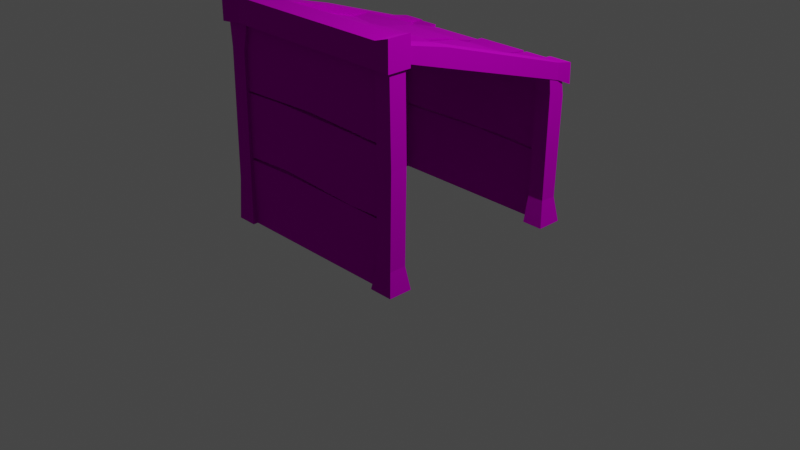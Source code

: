 # Source: canopy.blend  (saved by Blender 2.92.15; exported with 4.5.12 LTS)
import bpy
from mathutils import Matrix  # noqa: F401  (used for matrix-valued properties, if any)

bpy.ops.wm.read_factory_settings(use_empty=True)
scene = bpy.context.scene
scene.name = 'Scene'

# ---- collections
col_collection = bpy.data.collections.new('Collection'); scene.collection.children.link(col_collection)

# ---- images (referenced by path relative to the original .blend; pixels are not part of the script)
import os
ASSET_DIR = os.environ.get("B2B_ASSET_DIR", "")  # directory of the original .blend (textures are referenced by path, not embedded)
HERE = os.path.dirname(os.path.abspath(__file__))  # packed textures are extracted next to this script under _unpacked/

def load_image(name, relpath, width, height, colorspace="sRGB"):
    """Load a texture the original file referenced (path relative to the .blend, or extracted next to this script)."""
    p = next((c for c in (os.path.join(HERE, relpath), os.path.join(ASSET_DIR, relpath)) if relpath and os.path.exists(c)), "")
    if p:
        img = bpy.data.images.load(p, check_existing=True)
        img.name = name
    else:  # same state as the original file: an image datablock whose file is absent (Cycles renders it pink)
        img = bpy.data.images.new(name, width, height)
        img.source = "FILE"
        img.filepath = "//" + (relpath or name)
    img.colorspace_settings.name = colorspace
    return img
img_bigpalette_png = load_image('BigPalette.png', 'BigPalette.png', 1024, 1024, 'sRGB')

# ---- materials (node trees are filled in below, after node groups)
mat_bigpalette = bpy.data.materials.new('BigPalette')
mat_bigpalette.use_transparent_shadow = False
mat_bigpalette.diffuse_color = (0.588, 0.588, 0.588, 1.0)
mat_bigpalette.roughness = 0.8586
mat_bigpalette.specular_intensity = 0.0
mat_bigpalette.metallic = 1.0

# ---- material node trees
mat_bigpalette.use_nodes = True; mat_bigpalette.node_tree.nodes.clear()
_N = mat_bigpalette.node_tree.nodes; _L = mat_bigpalette.node_tree.links
n0 = _N.new('ShaderNodeBsdfPrincipled'); n0.name = 'Principled BSDF'; n0.location = (10, 300)
n0.distribution = 'GGX'
n0.subsurface_method = 'BURLEY'
n0.inputs[1].default_value = 1.0
n0.inputs[2].default_value = 0.8586
n0.inputs[3].default_value = 1.45
n0.inputs[13].default_value = 0.0
n0.inputs[27].default_value = (0.588, 0.588, 0.588, 1.0)
n1 = _N.new('ShaderNodeOutputMaterial'); n1.name = 'Material Output'; n1.location = (300, 300)
n2 = _N.new('ShaderNodeNormalMap'); n2.name = 'Normal Map'; n2.location = (-300, -300)
n2.label = 'Normal/Map'
n3 = _N.new('ShaderNodeTexImage'); n3.name = 'Image Texture'; n3.location = (-280, 280)
n3.image = img_bigpalette_png
_L.new(n0.outputs[0], n1.inputs[0])
_L.new(n2.outputs[0], n0.inputs[5])
_L.new(n3.outputs[0], n0.inputs[0])
n1.is_active_output = True

# ---- world
world_world = bpy.data.worlds.new('World'); scene.world = world_world
world_world.use_nodes = True; world_world.node_tree.nodes.clear()
_N = world_world.node_tree.nodes; _L = world_world.node_tree.links
n0 = _N.new('ShaderNodeOutputWorld'); n0.name = 'World Output'; n0.location = (300, 300)
n1 = _N.new('ShaderNodeBackground'); n1.name = 'Background'; n1.location = (10, 300)
n1.inputs[0].default_value = (0.05088, 0.05088, 0.05088, 1.0)
_L.new(n1.outputs[0], n0.inputs[0])
n0.is_active_output = True
world_world.color = (0.05088, 0.05088, 0.05088)
world_world.use_sun_shadow = False
world_world.sun_shadow_jitter_overblur = 0.0

# ---- cameras
cam_camera = bpy.data.cameras.new('Camera')
cam_camera.clip_end = 100.0
cam_camera.ortho_scale = 7.314

# ---- lights
light_light = bpy.data.lights.new('Light', 'POINT')
light_light.transmission_factor = 0.0
light_light.energy = 1000.0
light_light.shadow_soft_size = 0.1
light_light.shadow_maximum_resolution = 0.006
light_light.use_absolute_resolution = True

# ---- meshes
me_mesh_031 = bpy.data.meshes.new('Mesh.031')
me_mesh_031.from_pydata([(-97.78, 214.7, 99.37), (98.86, 214.7, 99.37), (-97.78, 154.4, -102.6), (98.86, 154.4, -102.6), (87.09, 5.1e-06, 116.7), (112.4, 5.1e-06, 116.7), (87.09, 3.994e-06, 91.37), (112.4, 3.994e-06, 91.37), (90.75, 210.0, 113.0), (108.7, 210.0, 113.0), (90.75, 210.0, 95.02), (108.7, 210.0, 95.02), (90.75, 23.95, 113.0), (108.7, 23.95, 113.0), (108.7, 23.95, 95.02), (90.75, 23.95, 95.02), (89.37, 119.0, 110.3), (107.4, 119.0, 110.3), (107.4, 119.0, 92.33), (89.37, 119.0, 92.33), (-112.4, 5.02e-06, 114.9), (-90.76, 5.02e-06, 114.9), (-112.4, 4.074e-06, 93.19), (-90.76, 4.074e-06, 93.19), (-110.6, 210.0, 113.0), (-83.67, 210.0, 113.0), (-110.6, 210.0, 95.02), (-83.67, 210.0, 95.02), (-110.6, 44.02, 113.0), (-92.59, 44.02, 113.0), (-92.59, 44.02, 97.75), (-110.6, 44.02, 97.75), (-108.4, 179.9, 113.0), (-90.38, 179.9, 113.0), (-90.38, 179.9, 92.83), (-108.4, 179.9, 92.83), (90.75, -3.764e-06, -86.11), (113.3, -3.764e-06, -86.11), (90.75, -4.947e-06, -113.2), (113.3, -4.947e-06, -113.2), (90.75, 156.0, -91.94), (108.7, 156.0, -91.94), (90.75, 150.0, -109.9), (108.7, 150.0, -109.9), (108.7, 27.49, -91.94), (90.75, 27.49, -91.94), (90.75, 26.44, -109.9), (108.7, 26.44, -109.9), (108.7, 138.6, -93.61), (90.75, 138.6, -93.61), (90.75, 133.3, -113.1), (108.7, 133.3, -113.1), (-111.8, -3.965e-06, -90.72), (-91.37, -3.965e-06, -90.72), (-111.8, -4.859e-06, -111.2), (-91.37, -4.859e-06, -111.2), (-110.6, 155.5, -91.94), (-92.59, 155.5, -91.94), (-110.6, 150.0, -109.9), (-92.59, 150.0, -109.9), (-92.59, 27.45, -91.94), (-110.6, 27.45, -91.94), (-110.6, 26.48, -109.9), (-92.59, 26.48, -109.9), (-111.8, 130.2, -90.72), (-91.37, 130.2, -90.72), (-91.37, 124.9, -111.2), (-111.8, 124.9, -111.2), (-112.8, 233.9, 118.5), (-112.8, 205.0, 118.5), (-112.8, 233.9, 89.59), (-112.8, 205.0, 89.59), (111.1, 236.8, 116.5), (111.1, 206.9, 116.5), (111.1, 236.8, 91.52), (111.1, 206.9, 91.52), (-90.05, 231.9, 116.5), (-90.05, 206.9, 116.5), (-90.05, 206.9, 91.52), (-90.05, 231.9, 91.52), (95.07, 231.9, 116.5), (95.07, 206.9, 116.5), (95.07, 206.9, 91.52), (95.07, 231.9, 91.52), (-113.3, 143.9, -118.4), (-89.35, 143.9, -118.4), (-113.3, 164.6, -118.0), (-89.35, 164.6, -118.0), (-111.4, 211.8, 97.73), (-91.21, 211.8, 97.73), (-111.4, 226.5, 95.13), (-91.21, 226.5, 95.13), (-111.4, 169.1, -97.79), (-91.21, 169.1, -97.79), (-91.21, 151.8, -97.89), (-111.4, 151.8, -97.89), (-111.4, 199.3, -6.354), (-91.21, 199.3, -6.354), (-91.21, 180.2, -5.176), (-111.4, 180.2, -5.176), (86.49, 143.3, -118.5), (111.8, 143.3, -118.5), (86.49, 165.2, -118.0), (111.8, 165.2, -118.0), (89.03, 211.8, 97.73), (109.3, 211.8, 97.73), (89.03, 226.5, 95.13), (109.3, 226.5, 95.13), (89.03, 167.5, -103.0), (109.3, 167.5, -103.0), (109.3, 150.2, -103.3), (89.03, 150.2, -103.3), (109.3, 196.6, 48.14), (89.03, 196.6, 48.14), (89.03, 214.5, 46.26), (109.3, 214.5, 46.26), (-99.24, 139.4, 102.7), (97.34, 139.4, 102.7), (-99.24, 210.2, 102.7), (97.34, 210.2, 102.7), (-99.24, 139.4, 109.6), (97.34, 139.4, 109.6), (-99.24, 210.2, 109.6), (97.34, 210.2, 109.6), (-1.078, 142.9, 109.6), (-1.078, 210.2, 109.6), (-1.078, 210.2, 102.7), (-1.078, 142.9, 102.7), (-99.24, 70.68, 102.7), (97.34, 70.68, 102.7), (-99.24, 137.1, 102.7), (97.34, 137.1, 102.7), (-99.24, 70.68, 109.6), (97.34, 70.68, 109.6), (-99.24, 137.1, 109.6), (97.34, 137.1, 109.6), (-38.61, 73.71, 109.6), (-38.61, 139.9, 109.6), (-38.61, 139.9, 102.7), (-38.61, 73.71, 102.7), (54.95, 69.06, 109.6), (54.95, 138.7, 109.6), (54.95, 138.7, 102.7), (54.95, 69.06, 102.7), (-99.24, -0.06393, 102.7), (97.34, -0.06393, 102.7), (-99.24, 68.11, 102.7), (97.34, 68.11, 102.7), (-99.24, -0.06393, 109.6), (97.34, -0.06393, 109.6), (-99.24, 68.11, 109.6), (97.34, 68.11, 109.6), (-29.18, 70.25, 109.6), (-29.18, -0.06393, 109.6), (-29.18, -0.06393, 102.7), (-29.18, 70.25, 102.7), (-99.24, 75.3, -104.8), (97.34, 75.3, -104.8), (-99.24, 146.1, -104.8), (97.34, 146.1, -104.8), (-99.24, 75.3, -97.96), (97.34, 75.3, -97.96), (-99.24, 146.1, -97.96), (97.34, 146.1, -97.96), (-63.59, 146.1, -104.8), (-63.59, 76.96, -104.8), (-63.59, 76.96, -97.96), (-63.59, 146.1, -97.96), (55.67, 146.1, -97.96), (55.67, 77.56, -97.96), (55.67, 77.56, -104.8), (55.67, 146.1, -104.8), (-99.24, -4.662e-06, -106.7), (97.34, -4.662e-06, -106.7), (-99.24, 72.65, -106.7), (97.34, 72.65, -106.7), (-99.24, -4.361e-06, -99.76), (97.34, -4.361e-06, -99.76), (-99.24, 72.65, -99.76), (97.34, 72.65, -99.76), (12.77, 75.59, -99.76), (12.77, -4.361e-06, -99.76), (12.77, -4.662e-06, -106.7), (12.77, 75.59, -106.7), (-95.12, 142.4, -108.7), (93.81, 142.4, -108.7), (-95.12, 157.4, -108.7), (93.81, 157.4, -108.7), (-95.12, 142.4, -93.69), (93.81, 142.4, -93.69), (-95.12, 157.4, -93.69), (93.81, 157.4, -93.69), (60.34, 217.8, 96.86), (60.34, 201.7, 40.81), (91.81, 201.7, 40.81), (60.34, 220.9, 93.5), (95.81, 220.9, 93.5), (60.34, 212.3, 37.98), (91.81, 210.7, 37.98), (62.25, 206.1, 65.73), (62.25, 212.1, 62.66), (92.0, 212.1, 62.66), (-59.35, 217.8, 96.86), (-93.1, 201.3, 40.81), (-60.26, 201.3, 40.81), (-93.12, 220.9, 93.5), (-59.35, 220.9, 93.5), (-93.1, 208.0, 37.98), (-59.97, 208.0, 37.98), (-59.18, 204.6, 52.08), (-59.18, 212.2, 49.14), (-93.11, 212.2, 49.14), (4.728, 217.8, 96.86), (59.53, 217.8, 96.86), (6.895, 201.7, 39.35), (57.81, 201.7, 39.35), (4.728, 220.9, 93.5), (59.53, 220.9, 93.5), (6.895, 210.7, 36.52), (57.81, 210.7, 36.52), (61.13, 209.7, 62.5), (61.13, 214.1, 59.41), (6.764, 214.1, 65.44), (6.764, 209.7, 68.53), (-59.0, 217.8, 96.86), (4.096, 217.8, 96.86), (-58.75, 201.7, 40.81), (6.276, 202.2, 41.48), (-59.0, 220.9, 93.5), (4.096, 220.9, 93.5), (-58.75, 209.2, 38.65), (6.276, 209.2, 38.65), (5.934, 206.5, 57.34), (4.414, 213.2, 54.36), (-58.75, 213.2, 54.36), (-58.75, 206.5, 57.34), (33.69, 201.8, 44.26), (34.72, 178.2, -36.01), (90.84, 178.2, -36.01), (33.69, 204.9, 40.9), (90.84, 204.9, 40.9), (34.72, 186.2, -41.69), (90.84, 186.2, -41.69), (33.69, 187.8, -4.927), (33.69, 191.4, -7.973), (90.84, 191.4, -7.973), (-26.67, 201.8, 44.26), (33.07, 201.8, 44.26), (-26.14, 176.5, -34.82), (33.6, 176.5, -34.82), (-26.67, 204.9, 40.9), (33.07, 204.9, 40.9), (-26.14, 188.8, -37.65), (33.6, 188.8, -37.65), (31.5, 187.2, -1.383), (31.5, 194.2, -4.437), (-23.92, 194.2, -4.437), (-23.92, 187.2, -1.383), (-27.03, 201.8, 44.26), (-92.09, 176.0, -38.15), (-27.03, 176.0, -41.89), (-92.09, 204.9, 40.9), (-27.03, 204.9, 40.9), (-92.09, 186.6, -40.98), (-27.03, 188.4, -44.72), (-29.46, 187.3, -0.2356), (-29.46, 191.9, -3.174), (-92.09, 187.6, -21.29), (58.14, 178.4, -30.24), (59.85, 154.4, -111.0), (90.84, 154.4, -111.0), (58.14, 181.5, -33.6), (90.84, 181.5, -33.6), (59.85, 164.4, -114.7), (90.84, 164.4, -114.7), (58.14, 165.5, -100.3), (90.84, 165.5, -100.3), (90.84, 159.9, -97.38), (58.14, 159.9, -97.38), (1.144, 178.4, -30.24), (57.66, 178.4, -30.24), (1.144, 155.9, -110.1), (57.66, 155.9, -110.1), (1.144, 181.5, -33.6), (57.66, 181.5, -33.6), (1.144, 165.5, -112.9), (57.66, 165.5, -112.9), (55.51, 167.1, -90.24), (4.944, 167.1, -90.24), (4.944, 162.7, -87.25), (55.51, 162.7, -87.25), (-67.0, 178.4, -30.24), (0.7051, 178.4, -30.24), (-64.73, 155.9, -115.1), (0.4516, 155.9, -115.1), (-67.0, 181.5, -33.6), (0.7051, 181.5, -33.6), (-64.73, 161.0, -117.9), (0.4516, 161.0, -117.9), (-67.0, 168.5, -93.93), (2.478, 168.5, -90.25), (2.478, 162.3, -87.27), (-67.0, 162.3, -90.95), (-67.6, 178.4, -30.24), (-96.78, 155.9, -111.8), (-65.57, 155.9, -111.8), (-96.78, 181.5, -33.6), (-67.6, 181.5, -33.6), (-96.78, 164.9, -114.7), (-65.57, 164.9, -114.7), (-67.07, 164.3, -100.0), (-96.78, 164.3, -100.0), (-96.78, 160.0, -97.09), (-67.07, 160.0, -97.09), (-97.78, 220.1, 99.37), (98.86, 220.1, 99.37), (-97.78, 157.0, -102.6), (98.86, 157.0, -102.6)], [], [(3, 1, 0), (4, 5, 12), (5, 7, 13), (7, 6, 14), (6, 4, 15), (13, 17, 12), (14, 18, 13), (15, 19, 14), (12, 16, 15), (17, 9, 16), (18, 11, 17), (19, 10, 18), (16, 8, 19), (20, 21, 28), (21, 23, 29), (23, 22, 30), (22, 20, 31), (29, 33, 28), (30, 34, 29), (31, 35, 30), (28, 32, 31), (33, 25, 32), (34, 27, 33), (35, 26, 34), (32, 24, 35), (36, 37, 45), (37, 47, 44), (39, 38, 47), (38, 36, 46), (44, 48, 45), (47, 51, 44), (46, 50, 47), (45, 50, 46), (48, 41, 49), (51, 43, 48), (50, 42, 51), (49, 42, 50), (52, 53, 61), (53, 63, 60), (55, 54, 63), (54, 52, 62), (60, 65, 61), (63, 66, 60), (62, 67, 63), (61, 67, 62), (65, 57, 64), (66, 59, 65), (67, 58, 66), (64, 58, 67), (68, 71, 69), (72, 75, 74), (68, 69, 76), (69, 71, 77), (71, 70, 78), (70, 68, 79), (77, 81, 76), (78, 82, 77), (79, 83, 78), (76, 80, 79), (81, 73, 80), (82, 75, 81), (83, 74, 82), (80, 72, 83), (84, 87, 85), (84, 85, 95), (85, 87, 94), (87, 86, 93), (86, 95, 92), (94, 98, 95), (93, 98, 94), (92, 96, 93), (95, 99, 92), (98, 89, 99), (97, 89, 98), (96, 90, 97), (99, 88, 96), (100, 103, 101), (100, 101, 111), (101, 103, 110), (103, 102, 109), (102, 111, 108), (110, 112, 111), (109, 112, 110), (108, 114, 109), (111, 113, 108), (112, 105, 113), (115, 105, 112), (114, 106, 115), (113, 104, 114), (116, 118, 127), (120, 124, 122), (116, 127, 120), (126, 119, 127), (124, 121, 125), (127, 117, 124), (128, 130, 139), (132, 136, 134), (128, 139, 132), (131, 142, 135), (138, 142, 139), (136, 140, 137), (139, 143, 136), (138, 130, 137), (142, 138, 141), (142, 131, 143), (140, 133, 141), (143, 129, 140), (144, 146, 154), (148, 153, 150), (147, 155, 151), (155, 147, 154), (153, 149, 152), (155, 146, 152), (156, 158, 165), (160, 166, 162), (156, 165, 160), (164, 171, 165), (166, 169, 167), (165, 170, 166), (171, 159, 170), (169, 161, 168), (170, 157, 169), (172, 174, 182), (176, 181, 178), (175, 183, 179), (183, 175, 182), (181, 177, 180), (183, 174, 180), (184, 187, 185), (188, 191, 190), (184, 189, 188), (187, 190, 191), (195, 201, 200), (194, 197, 198), (193, 200, 197), (201, 198, 200), (199, 195, 200), (205, 210, 211), (202, 209, 206), (204, 207, 208), (210, 208, 211), (209, 204, 210), (216, 217, 222), (213, 220, 217), (215, 218, 219), (214, 222, 218), (221, 219, 222), (220, 215, 221), (223, 216, 222), (228, 229, 234), (225, 232, 229), (227, 230, 231), (226, 234, 230), (233, 231, 234), (232, 227, 233), (235, 228, 234), (239, 240, 244), (238, 241, 242), (237, 244, 241), (245, 242, 244), (243, 239, 244), (250, 251, 256), (247, 254, 251), (249, 252, 253), (248, 256, 252), (255, 252, 256), (254, 249, 255), (257, 250, 256), (261, 262, 267), (258, 265, 262), (260, 263, 264), (266, 264, 267), (265, 260, 266), (271, 272, 275), (270, 273, 274), (269, 275, 273), (270, 277, 269), (276, 274, 275), (278, 271, 275), (283, 284, 288), (280, 290, 284), (282, 285, 286), (281, 288, 285), (282, 290, 281), (287, 286, 288), (290, 282, 287), (289, 283, 288), (295, 296, 299), (292, 301, 296), (294, 297, 298), (293, 299, 297), (294, 301, 293), (300, 298, 299), (301, 294, 300), (302, 295, 299), (306, 307, 311), (303, 313, 307), (305, 308, 309), (305, 313, 304), (310, 309, 311), (313, 305, 310), (316, 314, 317), (0, 2, 3), (5, 13, 12), (7, 14, 13), (6, 15, 14), (4, 12, 15), (17, 16, 12), (18, 17, 13), (19, 18, 14), (16, 19, 15), (9, 8, 16), (11, 9, 17), (10, 11, 18), (8, 10, 19), (21, 29, 28), (23, 30, 29), (22, 31, 30), (20, 28, 31), (33, 32, 28), (34, 33, 29), (35, 34, 30), (32, 35, 31), (25, 24, 32), (27, 25, 33), (26, 27, 34), (24, 26, 35), (37, 44, 45), (37, 39, 47), (38, 46, 47), (36, 45, 46), (48, 49, 45), (51, 48, 44), (50, 51, 47), (45, 49, 50), (41, 40, 49), (43, 41, 48), (42, 43, 51), (49, 40, 42), (53, 60, 61), (53, 55, 63), (54, 62, 63), (52, 61, 62), (65, 64, 61), (66, 65, 60), (67, 66, 63), (61, 64, 67), (57, 56, 64), (59, 57, 65), (58, 59, 66), (64, 56, 58), (68, 70, 71), (72, 73, 75), (69, 77, 76), (71, 78, 77), (70, 79, 78), (68, 76, 79), (81, 80, 76), (82, 81, 77), (83, 82, 78), (80, 83, 79), (73, 72, 80), (75, 73, 81), (74, 75, 82), (72, 74, 83), (84, 86, 87), (85, 94, 95), (87, 93, 94), (86, 92, 93), (86, 84, 95), (98, 99, 95), (93, 97, 98), (96, 97, 93), (99, 96, 92), (89, 88, 99), (97, 91, 89), (90, 91, 97), (88, 90, 96), (100, 102, 103), (101, 110, 111), (103, 109, 110), (102, 108, 109), (102, 100, 111), (112, 113, 111), (109, 115, 112), (114, 115, 109), (113, 114, 108), (105, 104, 113), (115, 107, 105), (106, 107, 115), (104, 106, 114), (118, 126, 127), (124, 125, 122), (127, 124, 120), (119, 117, 127), (121, 123, 125), (117, 121, 124), (130, 138, 139), (136, 137, 134), (139, 136, 132), (142, 141, 135), (142, 143, 139), (140, 141, 137), (143, 140, 136), (130, 134, 137), (138, 137, 141), (131, 129, 143), (133, 135, 141), (129, 133, 140), (146, 155, 154), (153, 152, 150), (155, 152, 151), (147, 145, 154), (149, 151, 152), (146, 150, 152), (158, 164, 165), (166, 167, 162), (165, 166, 160), (171, 170, 165), (169, 168, 167), (170, 169, 166), (159, 157, 170), (161, 163, 168), (157, 161, 169), (174, 183, 182), (181, 180, 178), (183, 180, 179), (175, 173, 182), (177, 179, 180), (174, 178, 180), (184, 186, 187), (188, 189, 191), (184, 185, 189), (187, 186, 190), (195, 196, 201), (194, 193, 197), (193, 199, 200), (198, 197, 200), (199, 192, 195), (205, 206, 210), (209, 210, 206), (204, 203, 207), (208, 207, 211), (204, 208, 210), (217, 221, 222), (220, 221, 217), (215, 214, 218), (214, 223, 222), (219, 218, 222), (215, 219, 221), (223, 212, 216), (229, 233, 234), (232, 233, 229), (227, 226, 230), (226, 235, 234), (231, 230, 234), (227, 231, 233), (235, 224, 228), (240, 245, 244), (238, 237, 241), (237, 243, 244), (242, 241, 244), (243, 236, 239), (251, 255, 256), (254, 255, 251), (249, 248, 252), (248, 257, 256), (255, 253, 252), (249, 253, 255), (257, 246, 250), (262, 266, 267), (265, 266, 262), (260, 259, 263), (264, 263, 267), (260, 264, 266), (272, 276, 275), (270, 269, 273), (269, 278, 275), (277, 278, 269), (274, 273, 275), (278, 268, 271), (284, 287, 288), (290, 287, 284), (282, 281, 285), (281, 289, 288), (290, 289, 281), (286, 285, 288), (282, 286, 287), (289, 279, 283), (296, 300, 299), (301, 300, 296), (294, 293, 297), (293, 302, 299), (301, 302, 293), (298, 297, 299), (294, 298, 300), (302, 291, 295), (307, 310, 311), (313, 310, 307), (305, 304, 308), (313, 312, 304), (309, 308, 311), (305, 309, 310), (314, 315, 317)])
me_mesh_031.polygons.foreach_set('use_smooth', [True] * 404)
_k = set([(4, 12), (4, 15), (5, 12), (5, 13), (6, 14), (6, 15), (7, 13), (7, 14), (8, 16), (9, 17), (10, 19), (11, 18), (12, 13), (12, 15), (12, 16), (13, 14), (13, 17), (14, 15), (14, 18), (15, 19), (16, 17), (16, 19), (17, 18), (18, 19), (20, 28), (20, 31), (21, 28), (21, 29), (22, 30), (22, 31), (23, 29), (23, 30), (24, 32), (25, 33), (26, 35), (27, 34), (28, 29), (28, 31), (28, 32), (29, 30), (29, 33), (30, 31), (30, 34), (31, 35), (32, 35), (33, 34), (34, 35), (36, 45), (36, 46), (37, 44), (37, 45), (38, 46), (38, 47), (39, 47), (40, 49), (41, 48), (42, 49), (42, 50), (43, 51), (44, 45), (44, 47), (44, 48), (45, 49), (46, 47), (46, 50), (47, 51), (48, 49), (50, 51), (52, 61), (52, 62), (53, 60), (53, 61), (54, 62), (54, 63), (55, 63), (56, 64), (57, 65), (58, 64), (58, 67), (59, 66), (60, 61), (60, 63), (60, 65), (61, 62), (61, 64), (62, 63), (62, 67), (63, 66), (64, 65), (64, 67), (65, 66), (66, 67), (68, 69), (68, 70), (68, 76), (69, 71), (69, 77), (70, 71), (70, 79), (71, 78), (72, 73), (72, 74), (72, 80), (73, 75), (73, 81), (74, 75), (74, 83), (75, 82), (76, 77), (76, 79), (76, 80), (77, 78), (77, 81), (78, 79), (78, 82), (79, 83), (80, 83), (84, 85), (84, 86), (84, 95), (85, 87), (85, 94), (86, 87), (86, 92), (87, 93), (88, 99), (89, 97), (89, 98), (90, 96), (91, 97), (92, 93), (92, 95), (92, 96), (93, 94), (93, 97), (94, 95), (94, 98), (95, 99), (96, 97), (100, 101), (100, 102), (100, 111), (101, 103), (101, 110), (102, 103), (102, 108), (103, 109), (104, 113), (105, 112), (105, 115), (106, 114), (107, 115), (108, 109), (108, 111), (108, 114), (109, 110), (109, 115), (110, 111), (110, 112), (111, 113), (114, 115), (116, 127), (117, 127), (120, 124), (121, 124), (124, 127), (128, 139), (129, 143), (130, 138), (130, 139), (131, 142), (132, 136), (133, 140), (134, 137), (135, 141), (136, 139), (136, 140), (137, 138), (137, 141), (138, 142), (139, 143), (140, 143), (141, 142), (146, 154), (146, 155), (147, 155), (150, 152), (151, 152), (152, 155), (156, 165), (157, 170), (160, 166), (161, 169), (165, 166), (165, 170), (166, 169), (169, 170), (174, 182), (174, 183), (175, 183), (178, 180), (179, 180), (180, 183), (184, 185), (184, 189), (186, 187), (187, 190), (188, 189), (188, 191), (190, 191), (193, 197), (193, 200), (194, 197), (195, 199), (195, 200), (195, 201), (197, 198), (197, 200), (198, 200), (199, 200), (200, 201), (204, 207), (204, 208), (204, 210), (206, 209), (206, 210), (207, 208), (208, 210), (208, 211), (209, 210), (210, 211), (214, 218), (215, 219), (215, 221), (216, 222), (216, 223), (217, 220), (217, 221), (217, 222), (218, 219), (218, 222), (219, 221), (219, 222), (220, 221), (221, 222), (222, 223), (226, 230), (227, 230), (227, 231), (227, 233), (228, 234), (228, 235), (229, 232), (229, 233), (229, 234), (230, 231), (230, 234), (231, 233), (233, 234), (237, 241), (239, 243), (239, 244), (241, 242), (241, 244), (242, 244), (243, 244), (244, 245), (248, 252), (249, 253), (249, 255), (250, 256), (250, 257), (251, 254), (251, 255), (251, 256), (252, 253), (252, 256), (253, 255), (254, 255), (255, 256), (256, 257), (260, 263), (260, 264), (260, 266), (262, 265), (262, 266), (262, 267), (263, 264), (264, 266), (264, 267), (265, 266), (266, 267), (269, 270), (269, 273), (269, 275), (269, 278), (270, 273), (271, 275), (271, 278), (273, 274), (273, 275), (274, 275), (275, 276), (275, 278), (281, 282), (281, 285), (281, 288), (281, 289), (282, 286), (282, 287), (282, 290), (283, 288), (283, 289), (284, 287), (284, 288), (284, 290), (285, 286), (285, 288), (286, 287), (287, 288), (287, 290), (288, 289), (293, 294), (293, 297), (293, 301), (293, 302), (294, 298), (294, 301), (295, 299), (295, 302), (296, 299), (296, 300), (296, 301), (297, 298), (297, 299), (298, 299), (298, 300), (299, 300), (299, 302), (300, 301), (304, 305), (304, 313), (305, 308), (305, 309), (305, 310), (305, 313), (307, 310), (307, 311), (307, 313), (308, 309), (309, 310), (309, 311), (310, 311), (310, 313)])
me_mesh_031.attributes.new('sharp_edge', 'BOOLEAN', 'EDGE').data.foreach_set('value', [ (min(e.vertices), max(e.vertices)) in _k for e in me_mesh_031.edges])
_uv = me_mesh_031.uv_layers.new(name='UVChannel_1')
_uv.uv.foreach_set('vector', [0.1082, 0.6712, 0.1019, 0.6712, 0.1019, 0.6654, 0.05307, 0.665, 0.0534, 0.665, 0.05305, 0.6653, 0.0534, 0.665, 0.0537, 0.6651, 0.05332, 0.6653, 0.05238, 0.665, 0.05273, 0.665, 0.0525, 0.6654, 0.05273, 0.665, 0.05307, 0.665, 0.05277, 0.6653, 0.05332, 0.6653, 0.05328, 0.6667, 0.05305, 0.6653, 0.05358, 0.6654, 0.05354, 0.6667, 0.05332, 0.6653, 0.05277, 0.6653, 0.05278, 0.6667, 0.0525, 0.6654, 0.05305, 0.6653, 0.05303, 0.6667, 0.05277, 0.6653, 0.05328, 0.6667, 0.05327, 0.668, 0.05303, 0.6667, 0.05354, 0.6667, 0.05352, 0.668, 0.05328, 0.6667, 0.05278, 0.6667, 0.05277, 0.668, 0.05253, 0.6667, 0.05303, 0.6667, 0.05302, 0.668, 0.05278, 0.6667, 0.08946, 0.6697, 0.09007, 0.6697, 0.08954, 0.671, 0.09007, 0.6697, 0.09068, 0.6697, 0.09008, 0.671, 0.09068, 0.6697, 0.09128, 0.6698, 0.09054, 0.671, 0.08883, 0.6698, 0.08946, 0.6697, 0.08909, 0.671, 0.09008, 0.671, 0.09002, 0.6751, 0.08954, 0.671, 0.09054, 0.671, 0.09063, 0.6751, 0.09008, 0.671, 0.09108, 0.671, 0.09115, 0.6751, 0.09054, 0.671, 0.08954, 0.671, 0.08948, 0.6751, 0.08909, 0.671, 0.09002, 0.6751, 0.0901, 0.676, 0.08948, 0.6751, 0.09063, 0.6751, 0.09059, 0.676, 0.09002, 0.6751, 0.09115, 0.6751, 0.09133, 0.6759, 0.09063, 0.6751, 0.08948, 0.6751, 0.08935, 0.676, 0.08888, 0.6751, 0.1063, 0.6705, 0.1069, 0.6705, 0.1063, 0.6714, 0.1069, 0.6705, 0.1074, 0.6714, 0.1068, 0.6714, 0.1049, 0.6707, 0.1056, 0.6706, 0.1052, 0.6714, 0.1056, 0.6706, 0.1063, 0.6705, 0.1057, 0.6714, 0.1068, 0.6714, 0.1067, 0.6748, 0.1063, 0.6714, 0.1074, 0.6714, 0.1073, 0.6746, 0.1068, 0.6714, 0.1057, 0.6714, 0.1057, 0.6745, 0.1052, 0.6714, 0.1063, 0.6714, 0.1057, 0.6745, 0.1057, 0.6714, 0.1067, 0.6748, 0.1067, 0.6753, 0.1062, 0.6747, 0.1073, 0.6746, 0.1072, 0.6751, 0.1067, 0.6748, 0.1057, 0.6745, 0.1057, 0.675, 0.1051, 0.6746, 0.1062, 0.6747, 0.1057, 0.675, 0.1057, 0.6745, 0.05443, 0.6649, 0.05471, 0.6649, 0.05444, 0.6653, 0.05471, 0.6649, 0.05498, 0.6652, 0.05471, 0.6653, 0.055, 0.6649, 0.05528, 0.6649, 0.05498, 0.6652, 0.05414, 0.6649, 0.05443, 0.6649, 0.05418, 0.6652, 0.05471, 0.6653, 0.05471, 0.6667, 0.05444, 0.6653, 0.05498, 0.6652, 0.05499, 0.6667, 0.05471, 0.6653, 0.05524, 0.6653, 0.05528, 0.6667, 0.05498, 0.6652, 0.05444, 0.6653, 0.05414, 0.6667, 0.05418, 0.6652, 0.05471, 0.6667, 0.0547, 0.6671, 0.05443, 0.6667, 0.05499, 0.6667, 0.05497, 0.667, 0.05471, 0.6667, 0.05528, 0.6667, 0.05523, 0.667, 0.05499, 0.6667, 0.05443, 0.6667, 0.05418, 0.667, 0.05414, 0.6667, 0.05503, 0.6682, 0.05462, 0.6678, 0.05503, 0.6678, 0.05462, 0.6677, 0.05498, 0.6673, 0.05498, 0.6677, 0.04897, 0.667, 0.04902, 0.6666, 0.04928, 0.667, 0.04899, 0.6681, 0.04895, 0.6677, 0.0493, 0.6681, 0.04895, 0.6677, 0.04895, 0.6673, 0.04928, 0.6677, 0.04895, 0.6673, 0.04897, 0.667, 0.04927, 0.6674, 0.04931, 0.6666, 0.05196, 0.6667, 0.04928, 0.667, 0.04928, 0.6677, 0.05196, 0.6677, 0.0493, 0.6681, 0.04927, 0.6674, 0.05199, 0.6674, 0.04928, 0.6677, 0.04928, 0.667, 0.052, 0.667, 0.04927, 0.6674, 0.05196, 0.6667, 0.05216, 0.6666, 0.052, 0.667, 0.05196, 0.6677, 0.05218, 0.6677, 0.05195, 0.6681, 0.05199, 0.6674, 0.05223, 0.6673, 0.05196, 0.6677, 0.052, 0.667, 0.05222, 0.667, 0.05199, 0.6674, 0.05502, 0.6643, 0.05536, 0.664, 0.05536, 0.6643, 0.05549, 0.664, 0.05582, 0.6639, 0.05554, 0.6643, 0.05582, 0.6639, 0.05608, 0.664, 0.05584, 0.6643, 0.05608, 0.664, 0.05641, 0.664, 0.05609, 0.6643, 0.05641, 0.664, 0.05663, 0.6643, 0.05639, 0.6643, 0.05584, 0.6643, 0.05583, 0.6656, 0.05554, 0.6643, 0.05609, 0.6643, 0.05583, 0.6656, 0.05584, 0.6643, 0.05639, 0.6643, 0.05638, 0.6657, 0.05609, 0.6643, 0.05663, 0.6643, 0.05665, 0.6656, 0.05639, 0.6643, 0.05583, 0.6656, 0.05587, 0.6672, 0.05555, 0.6656, 0.0561, 0.6657, 0.05587, 0.6672, 0.05583, 0.6656, 0.05638, 0.6657, 0.05638, 0.6672, 0.0561, 0.6657, 0.05665, 0.6656, 0.05659, 0.6672, 0.05638, 0.6657, 0.05715, 0.664, 0.05752, 0.6637, 0.05752, 0.664, 0.05784, 0.6641, 0.05819, 0.6641, 0.05783, 0.6643, 0.05695, 0.6641, 0.05725, 0.6642, 0.05702, 0.6644, 0.05725, 0.6642, 0.05758, 0.6642, 0.05727, 0.6644, 0.05758, 0.6642, 0.05783, 0.6643, 0.05757, 0.6644, 0.05812, 0.6644, 0.05809, 0.6666, 0.05783, 0.6643, 0.05727, 0.6644, 0.05702, 0.6666, 0.05702, 0.6644, 0.05757, 0.6644, 0.05756, 0.6666, 0.05727, 0.6644, 0.05783, 0.6643, 0.05781, 0.6666, 0.05757, 0.6644, 0.05809, 0.6666, 0.05807, 0.6673, 0.05781, 0.6666, 0.05727, 0.6666, 0.05706, 0.6673, 0.05702, 0.6666, 0.05756, 0.6666, 0.05757, 0.6674, 0.05727, 0.6666, 0.05781, 0.6666, 0.05778, 0.6673, 0.05756, 0.6666, 0.04583, 0.6647, 0.04583, 0.6637, 0.04724, 0.6647, 0.04583, 0.6648, 0.04724, 0.6648, 0.04583, 0.6658, 0.04583, 0.6647, 0.04724, 0.6647, 0.04583, 0.6648, 0.04724, 0.6637, 0.04864, 0.6637, 0.04724, 0.6647, 0.04724, 0.6648, 0.04864, 0.6648, 0.04724, 0.6658, 0.04724, 0.6647, 0.04864, 0.6647, 0.04724, 0.6648, 0.09219, 0.6751, 0.09219, 0.6731, 0.09399, 0.675, 0.09219, 0.6709, 0.09399, 0.6709, 0.09219, 0.6728, 0.0922, 0.6706, 0.09399, 0.6707, 0.09219, 0.6709, 0.09802, 0.6731, 0.09677, 0.6731, 0.09802, 0.6728, 0.09399, 0.6731, 0.09677, 0.6731, 0.09399, 0.675, 0.09399, 0.6709, 0.09677, 0.6708, 0.09399, 0.6729, 0.09399, 0.6707, 0.09677, 0.6706, 0.09399, 0.6709, 0.09399, 0.6731, 0.09219, 0.6731, 0.09399, 0.6729, 0.09677, 0.6731, 0.09399, 0.6731, 0.09677, 0.6729, 0.09677, 0.6731, 0.09802, 0.6731, 0.09677, 0.6751, 0.09677, 0.6708, 0.09802, 0.6709, 0.09677, 0.6729, 0.09677, 0.6706, 0.09803, 0.6707, 0.09677, 0.6708, 0.04588, 0.6682, 0.04588, 0.6672, 0.04688, 0.6682, 0.04588, 0.6661, 0.04688, 0.6661, 0.04588, 0.6671, 0.04869, 0.6672, 0.04688, 0.6672, 0.04869, 0.6671, 0.04688, 0.6672, 0.04869, 0.6672, 0.04688, 0.6682, 0.04688, 0.6661, 0.04869, 0.6661, 0.04688, 0.6671, 0.04688, 0.6672, 0.04588, 0.6672, 0.04688, 0.6671, 0.0985, 0.6727, 0.0985, 0.6707, 0.09956, 0.6727, 0.0985, 0.6729, 0.09956, 0.6729, 0.0985, 0.675, 0.0985, 0.6727, 0.09956, 0.6727, 0.0985, 0.6729, 0.09956, 0.6707, 0.1031, 0.6707, 0.09956, 0.6727, 0.09956, 0.6729, 0.1031, 0.6729, 0.09956, 0.675, 0.09956, 0.6727, 0.1031, 0.6727, 0.09956, 0.6729, 0.1031, 0.6707, 0.1043, 0.6707, 0.1031, 0.6727, 0.1031, 0.6729, 0.1043, 0.6729, 0.1031, 0.675, 0.1031, 0.6727, 0.1043, 0.6727, 0.1031, 0.6729, 0.04911, 0.6664, 0.04913, 0.6654, 0.05073, 0.6664, 0.04911, 0.6642, 0.05072, 0.6642, 0.04913, 0.6653, 0.05192, 0.6653, 0.05072, 0.6653, 0.05192, 0.6652, 0.05072, 0.6653, 0.05192, 0.6653, 0.05073, 0.6664, 0.05072, 0.6642, 0.05194, 0.6642, 0.05072, 0.6653, 0.05072, 0.6653, 0.04913, 0.6654, 0.05072, 0.6653, 0.06191, 0.6675, 0.0617, 0.6648, 0.06191, 0.6648, 0.06127, 0.6675, 0.06148, 0.6648, 0.06148, 0.6675, 0.06105, 0.6675, 0.06127, 0.6648, 0.06127, 0.6675, 0.0617, 0.6648, 0.06148, 0.6675, 0.06148, 0.6648, 0.05399, 0.6672, 0.05446, 0.6677, 0.05403, 0.6677, 0.05449, 0.6682, 0.05403, 0.6681, 0.05447, 0.668, 0.05388, 0.668, 0.05403, 0.6677, 0.05403, 0.6681, 0.05446, 0.6677, 0.05447, 0.668, 0.05403, 0.6677, 0.05394, 0.6677, 0.05399, 0.6672, 0.05403, 0.6677, 0.1079, 0.671, 0.1089, 0.6723, 0.1079, 0.6723, 0.109, 0.6709, 0.1091, 0.6723, 0.1089, 0.671, 0.1089, 0.6729, 0.1079, 0.6727, 0.1089, 0.6727, 0.1089, 0.6723, 0.1089, 0.6727, 0.1079, 0.6723, 0.1091, 0.6723, 0.1091, 0.6727, 0.1089, 0.6723, 0.1078, 0.6732, 0.1095, 0.6732, 0.1078, 0.674, 0.1096, 0.6732, 0.1096, 0.6742, 0.1095, 0.6732, 0.1094, 0.6752, 0.1079, 0.6749, 0.1094, 0.6749, 0.1076, 0.6749, 0.1078, 0.674, 0.1079, 0.6749, 0.1095, 0.6742, 0.1094, 0.6749, 0.1078, 0.674, 0.1096, 0.6742, 0.1097, 0.6749, 0.1095, 0.6742, 0.1077, 0.674, 0.1078, 0.6732, 0.1078, 0.674, 0.05251, 0.6639, 0.05342, 0.6639, 0.05252, 0.6644, 0.05347, 0.6638, 0.05353, 0.6644, 0.05342, 0.6639, 0.05345, 0.6648, 0.05252, 0.6647, 0.05345, 0.6647, 0.05241, 0.6647, 0.05252, 0.6644, 0.05252, 0.6647, 0.05343, 0.6644, 0.05345, 0.6647, 0.05252, 0.6644, 0.05353, 0.6644, 0.05356, 0.6646, 0.05343, 0.6644, 0.05242, 0.6644, 0.05251, 0.6639, 0.05252, 0.6644, 0.05845, 0.666, 0.05926, 0.666, 0.05844, 0.6667, 0.05926, 0.6673, 0.05846, 0.6672, 0.05926, 0.6672, 0.05833, 0.6671, 0.05844, 0.6667, 0.05846, 0.6672, 0.05926, 0.6667, 0.05926, 0.6672, 0.05844, 0.6667, 0.05838, 0.6667, 0.05845, 0.666, 0.05844, 0.6667, 0.09004, 0.666, 0.09181, 0.666, 0.09012, 0.6674, 0.09192, 0.6659, 0.09198, 0.6673, 0.09181, 0.666, 0.09182, 0.6688, 0.09006, 0.6684, 0.09182, 0.6684, 0.08969, 0.6683, 0.09012, 0.6674, 0.09006, 0.6684, 0.09176, 0.6674, 0.09006, 0.6684, 0.09012, 0.6674, 0.09198, 0.6673, 0.09219, 0.6683, 0.09176, 0.6674, 0.0899, 0.6673, 0.09004, 0.666, 0.09012, 0.6674, 0.05837, 0.6643, 0.0593, 0.6643, 0.05836, 0.6653, 0.05935, 0.6643, 0.05933, 0.665, 0.0593, 0.6643, 0.05926, 0.6658, 0.05835, 0.6655, 0.05928, 0.6656, 0.05926, 0.665, 0.05928, 0.6656, 0.05836, 0.6653, 0.05933, 0.665, 0.05946, 0.6656, 0.05926, 0.665, 0.05972, 0.666, 0.06019, 0.666, 0.05972, 0.667, 0.06019, 0.6673, 0.05975, 0.6672, 0.06019, 0.6672, 0.0596, 0.6671, 0.05972, 0.667, 0.05975, 0.6672, 0.06019, 0.6673, 0.06019, 0.6675, 0.05975, 0.6673, 0.06019, 0.667, 0.06019, 0.6672, 0.05972, 0.667, 0.05963, 0.6669, 0.05972, 0.666, 0.05972, 0.667, 0.09262, 0.6661, 0.09429, 0.6661, 0.09273, 0.6678, 0.09441, 0.666, 0.09437, 0.6678, 0.09429, 0.6661, 0.09429, 0.6688, 0.09262, 0.6685, 0.09429, 0.6685, 0.09234, 0.6684, 0.09273, 0.6678, 0.09262, 0.6685, 0.09429, 0.6688, 0.09422, 0.6695, 0.09261, 0.6688, 0.09423, 0.6678, 0.09429, 0.6685, 0.09273, 0.6678, 0.09437, 0.6678, 0.09457, 0.6684, 0.09423, 0.6678, 0.09259, 0.6678, 0.09262, 0.6661, 0.09273, 0.6678, 0.05961, 0.6642, 0.06058, 0.6642, 0.05961, 0.665, 0.06063, 0.6641, 0.0607, 0.665, 0.06058, 0.6642, 0.06058, 0.6655, 0.05964, 0.6654, 0.06058, 0.6654, 0.05956, 0.6654, 0.05961, 0.665, 0.05964, 0.6654, 0.06058, 0.6655, 0.06061, 0.6659, 0.05964, 0.6655, 0.0606, 0.665, 0.06058, 0.6654, 0.05961, 0.665, 0.0607, 0.665, 0.06066, 0.6654, 0.0606, 0.665, 0.05952, 0.665, 0.05961, 0.6642, 0.05961, 0.665, 0.06033, 0.666, 0.06074, 0.666, 0.06034, 0.667, 0.0608, 0.666, 0.06083, 0.6669, 0.06074, 0.666, 0.06079, 0.6673, 0.06034, 0.6672, 0.06079, 0.6672, 0.06079, 0.6673, 0.06077, 0.6675, 0.06034, 0.6673, 0.06077, 0.667, 0.06079, 0.6672, 0.06034, 0.667, 0.06083, 0.6669, 0.06091, 0.6671, 0.06077, 0.667, 0.1015, 0.6712, 0.09519, 0.6712, 0.1015, 0.6653, 0.1019, 0.6654, 0.1082, 0.6654, 0.1082, 0.6712, 0.0534, 0.665, 0.05332, 0.6653, 0.05305, 0.6653, 0.0537, 0.6651, 0.05358, 0.6654, 0.05332, 0.6653, 0.05273, 0.665, 0.05277, 0.6653, 0.0525, 0.6654, 0.05307, 0.665, 0.05305, 0.6653, 0.05277, 0.6653, 0.05328, 0.6667, 0.05303, 0.6667, 0.05305, 0.6653, 0.05354, 0.6667, 0.05328, 0.6667, 0.05332, 0.6653, 0.05278, 0.6667, 0.05253, 0.6667, 0.0525, 0.6654, 0.05303, 0.6667, 0.05278, 0.6667, 0.05277, 0.6653, 0.05327, 0.668, 0.05302, 0.668, 0.05303, 0.6667, 0.05352, 0.668, 0.05327, 0.668, 0.05328, 0.6667, 0.05277, 0.668, 0.05252, 0.668, 0.05253, 0.6667, 0.05302, 0.668, 0.05277, 0.668, 0.05278, 0.6667, 0.09007, 0.6697, 0.09008, 0.671, 0.08954, 0.671, 0.09068, 0.6697, 0.09054, 0.671, 0.09008, 0.671, 0.09128, 0.6698, 0.09108, 0.671, 0.09054, 0.671, 0.08946, 0.6697, 0.08954, 0.671, 0.08909, 0.671, 0.09002, 0.6751, 0.08948, 0.6751, 0.08954, 0.671, 0.09063, 0.6751, 0.09002, 0.6751, 0.09008, 0.671, 0.09115, 0.6751, 0.09063, 0.6751, 0.09054, 0.671, 0.08948, 0.6751, 0.08888, 0.6751, 0.08909, 0.671, 0.0901, 0.676, 0.08935, 0.676, 0.08948, 0.6751, 0.09059, 0.676, 0.0901, 0.676, 0.09002, 0.6751, 0.09133, 0.6759, 0.09059, 0.676, 0.09063, 0.6751, 0.08935, 0.676, 0.08885, 0.6759, 0.08888, 0.6751, 0.1069, 0.6705, 0.1068, 0.6714, 0.1063, 0.6714, 0.1069, 0.6705, 0.1076, 0.6707, 0.1074, 0.6714, 0.1056, 0.6706, 0.1057, 0.6714, 0.1052, 0.6714, 0.1063, 0.6705, 0.1063, 0.6714, 0.1057, 0.6714, 0.1067, 0.6748, 0.1062, 0.6747, 0.1063, 0.6714, 0.1073, 0.6746, 0.1067, 0.6748, 0.1068, 0.6714, 0.1057, 0.6745, 0.1051, 0.6746, 0.1052, 0.6714, 0.1063, 0.6714, 0.1062, 0.6747, 0.1057, 0.6745, 0.1067, 0.6753, 0.1062, 0.6752, 0.1062, 0.6747, 0.1072, 0.6751, 0.1067, 0.6753, 0.1067, 0.6748, 0.1057, 0.675, 0.1052, 0.6751, 0.1051, 0.6746, 0.1062, 0.6747, 0.1062, 0.6752, 0.1057, 0.675, 0.05471, 0.6649, 0.05471, 0.6653, 0.05444, 0.6653, 0.05471, 0.6649, 0.055, 0.6649, 0.05498, 0.6652, 0.05528, 0.6649, 0.05524, 0.6653, 0.05498, 0.6652, 0.05443, 0.6649, 0.05444, 0.6653, 0.05418, 0.6652, 0.05471, 0.6667, 0.05443, 0.6667, 0.05444, 0.6653, 0.05499, 0.6667, 0.05471, 0.6667, 0.05471, 0.6653, 0.05528, 0.6667, 0.05499, 0.6667, 0.05498, 0.6652, 0.05444, 0.6653, 0.05443, 0.6667, 0.05414, 0.6667, 0.0547, 0.6671, 0.05444, 0.6671, 0.05443, 0.6667, 0.05497, 0.667, 0.0547, 0.6671, 0.05471, 0.6667, 0.05523, 0.667, 0.05497, 0.667, 0.05499, 0.6667, 0.05443, 0.6667, 0.05444, 0.6671, 0.05418, 0.667, 0.05503, 0.6682, 0.05462, 0.6682, 0.05462, 0.6678, 0.05462, 0.6677, 0.05462, 0.6673, 0.05498, 0.6673, 0.04902, 0.6666, 0.04931, 0.6666, 0.04928, 0.667, 0.04895, 0.6677, 0.04928, 0.6677, 0.0493, 0.6681, 0.04895, 0.6673, 0.04927, 0.6674, 0.04928, 0.6677, 0.04897, 0.667, 0.04928, 0.667, 0.04927, 0.6674, 0.05196, 0.6667, 0.052, 0.667, 0.04928, 0.667, 0.05196, 0.6677, 0.05195, 0.6681, 0.0493, 0.6681, 0.05199, 0.6674, 0.05196, 0.6677, 0.04928, 0.6677, 0.052, 0.667, 0.05199, 0.6674, 0.04927, 0.6674, 0.05216, 0.6666, 0.05222, 0.667, 0.052, 0.667, 0.05218, 0.6677, 0.05217, 0.6681, 0.05195, 0.6681, 0.05223, 0.6673, 0.05218, 0.6677, 0.05196, 0.6677, 0.05222, 0.667, 0.05223, 0.6673, 0.05199, 0.6674, 0.05502, 0.6643, 0.05502, 0.664, 0.05536, 0.664, 0.05582, 0.6639, 0.05584, 0.6643, 0.05554, 0.6643, 0.05608, 0.664, 0.05609, 0.6643, 0.05584, 0.6643, 0.05641, 0.664, 0.05639, 0.6643, 0.05609, 0.6643, 0.05641, 0.664, 0.05669, 0.664, 0.05663, 0.6643, 0.05583, 0.6656, 0.05555, 0.6656, 0.05554, 0.6643, 0.05609, 0.6643, 0.0561, 0.6657, 0.05583, 0.6656, 0.05638, 0.6657, 0.0561, 0.6657, 0.05609, 0.6643, 0.05665, 0.6656, 0.05638, 0.6657, 0.05639, 0.6643, 0.05587, 0.6672, 0.05558, 0.6672, 0.05555, 0.6656, 0.0561, 0.6657, 0.05609, 0.6672, 0.05587, 0.6672, 0.05638, 0.6672, 0.05609, 0.6672, 0.0561, 0.6657, 0.05659, 0.6672, 0.05638, 0.6672, 0.05638, 0.6657, 0.05715, 0.664, 0.05715, 0.6637, 0.05752, 0.6637, 0.05819, 0.6641, 0.05812, 0.6644, 0.05783, 0.6643, 0.05725, 0.6642, 0.05727, 0.6644, 0.05702, 0.6644, 0.05758, 0.6642, 0.05757, 0.6644, 0.05727, 0.6644, 0.05758, 0.6642, 0.05784, 0.6641, 0.05783, 0.6643, 0.05809, 0.6666, 0.05781, 0.6666, 0.05783, 0.6643, 0.05727, 0.6644, 0.05727, 0.6666, 0.05702, 0.6666, 0.05756, 0.6666, 0.05727, 0.6666, 0.05727, 0.6644, 0.05781, 0.6666, 0.05756, 0.6666, 0.05757, 0.6644, 0.05807, 0.6673, 0.05778, 0.6673, 0.05781, 0.6666, 0.05727, 0.6666, 0.05728, 0.6674, 0.05706, 0.6673, 0.05757, 0.6674, 0.05728, 0.6674, 0.05727, 0.6666, 0.05778, 0.6673, 0.05757, 0.6674, 0.05756, 0.6666, 0.04583, 0.6637, 0.04724, 0.6637, 0.04724, 0.6647, 0.04724, 0.6648, 0.04724, 0.6658, 0.04583, 0.6658, 0.04724, 0.6647, 0.04724, 0.6648, 0.04583, 0.6648, 0.04864, 0.6637, 0.04864, 0.6647, 0.04724, 0.6647, 0.04864, 0.6648, 0.04864, 0.6658, 0.04724, 0.6658, 0.04864, 0.6647, 0.04864, 0.6648, 0.04724, 0.6648, 0.09219, 0.6731, 0.09399, 0.6731, 0.09399, 0.675, 0.09399, 0.6709, 0.09399, 0.6729, 0.09219, 0.6728, 0.09399, 0.6707, 0.09399, 0.6709, 0.09219, 0.6709, 0.09677, 0.6731, 0.09677, 0.6729, 0.09802, 0.6728, 0.09677, 0.6731, 0.09677, 0.6751, 0.09399, 0.675, 0.09677, 0.6708, 0.09677, 0.6729, 0.09399, 0.6729, 0.09677, 0.6706, 0.09677, 0.6708, 0.09399, 0.6709, 0.09219, 0.6731, 0.09219, 0.6728, 0.09399, 0.6729, 0.09399, 0.6731, 0.09399, 0.6729, 0.09677, 0.6729, 0.09802, 0.6731, 0.09802, 0.6751, 0.09677, 0.6751, 0.09802, 0.6709, 0.09802, 0.6728, 0.09677, 0.6729, 0.09803, 0.6707, 0.09802, 0.6709, 0.09677, 0.6708, 0.04588, 0.6672, 0.04688, 0.6672, 0.04688, 0.6682, 0.04688, 0.6661, 0.04688, 0.6671, 0.04588, 0.6671, 0.04688, 0.6672, 0.04688, 0.6671, 0.04869, 0.6671, 0.04869, 0.6672, 0.04869, 0.6682, 0.04688, 0.6682, 0.04869, 0.6661, 0.04869, 0.6671, 0.04688, 0.6671, 0.04588, 0.6672, 0.04588, 0.6671, 0.04688, 0.6671, 0.0985, 0.6707, 0.09956, 0.6707, 0.09956, 0.6727, 0.09956, 0.6729, 0.09956, 0.675, 0.0985, 0.675, 0.09956, 0.6727, 0.09956, 0.6729, 0.0985, 0.6729, 0.1031, 0.6707, 0.1031, 0.6727, 0.09956, 0.6727, 0.1031, 0.6729, 0.1031, 0.675, 0.09956, 0.675, 0.1031, 0.6727, 0.1031, 0.6729, 0.09956, 0.6729, 0.1043, 0.6707, 0.1043, 0.6727, 0.1031, 0.6727, 0.1043, 0.6729, 0.1043, 0.675, 0.1031, 0.675, 0.1043, 0.6727, 0.1043, 0.6729, 0.1031, 0.6729, 0.04913, 0.6654, 0.05072, 0.6653, 0.05073, 0.6664, 0.05072, 0.6642, 0.05072, 0.6653, 0.04913, 0.6653, 0.05072, 0.6653, 0.05072, 0.6653, 0.05192, 0.6652, 0.05192, 0.6653, 0.05195, 0.6664, 0.05073, 0.6664, 0.05194, 0.6642, 0.05192, 0.6652, 0.05072, 0.6653, 0.04913, 0.6654, 0.04913, 0.6653, 0.05072, 0.6653, 0.06191, 0.6675, 0.0617, 0.6675, 0.0617, 0.6648, 0.06127, 0.6675, 0.06127, 0.6648, 0.06148, 0.6648, 0.06105, 0.6675, 0.06105, 0.6648, 0.06127, 0.6648, 0.0617, 0.6648, 0.0617, 0.6675, 0.06148, 0.6675, 0.05399, 0.6672, 0.05449, 0.6672, 0.05446, 0.6677, 0.05449, 0.6682, 0.05404, 0.6682, 0.05403, 0.6681, 0.05388, 0.668, 0.05394, 0.6677, 0.05403, 0.6677, 0.05447, 0.668, 0.05403, 0.6681, 0.05403, 0.6677, 0.05394, 0.6677, 0.05393, 0.6672, 0.05399, 0.6672, 0.1079, 0.671, 0.1089, 0.671, 0.1089, 0.6723, 0.1091, 0.6723, 0.1089, 0.6723, 0.1089, 0.671, 0.1089, 0.6729, 0.1079, 0.6729, 0.1079, 0.6727, 0.1089, 0.6727, 0.1079, 0.6727, 0.1079, 0.6723, 0.1091, 0.6727, 0.1089, 0.6727, 0.1089, 0.6723, 0.1095, 0.6732, 0.1095, 0.6742, 0.1078, 0.674, 0.1096, 0.6742, 0.1095, 0.6742, 0.1095, 0.6732, 0.1094, 0.6752, 0.1079, 0.6752, 0.1079, 0.6749, 0.1076, 0.6749, 0.1077, 0.674, 0.1078, 0.674, 0.1094, 0.6749, 0.1079, 0.6749, 0.1078, 0.674, 0.1097, 0.6749, 0.1094, 0.6749, 0.1095, 0.6742, 0.1077, 0.674, 0.1077, 0.6731, 0.1078, 0.6732, 0.05342, 0.6639, 0.05343, 0.6644, 0.05252, 0.6644, 0.05353, 0.6644, 0.05343, 0.6644, 0.05342, 0.6639, 0.05345, 0.6648, 0.05252, 0.6648, 0.05252, 0.6647, 0.05241, 0.6647, 0.05242, 0.6644, 0.05252, 0.6644, 0.05345, 0.6647, 0.05252, 0.6647, 0.05252, 0.6644, 0.05356, 0.6646, 0.05345, 0.6647, 0.05343, 0.6644, 0.05242, 0.6644, 0.05246, 0.6638, 0.05251, 0.6639, 0.05926, 0.666, 0.05926, 0.6667, 0.05844, 0.6667, 0.05926, 0.6673, 0.05846, 0.6673, 0.05846, 0.6672, 0.05833, 0.6671, 0.05838, 0.6667, 0.05844, 0.6667, 0.05926, 0.6672, 0.05846, 0.6672, 0.05844, 0.6667, 0.05838, 0.6667, 0.05839, 0.6659, 0.05845, 0.666, 0.09181, 0.666, 0.09176, 0.6674, 0.09012, 0.6674, 0.09198, 0.6673, 0.09176, 0.6674, 0.09181, 0.666, 0.09182, 0.6688, 0.09006, 0.6688, 0.09006, 0.6684, 0.08969, 0.6683, 0.0899, 0.6673, 0.09012, 0.6674, 0.09176, 0.6674, 0.09182, 0.6684, 0.09006, 0.6684, 0.09219, 0.6683, 0.09182, 0.6684, 0.09176, 0.6674, 0.0899, 0.6673, 0.08993, 0.6659, 0.09004, 0.666, 0.0593, 0.6643, 0.05926, 0.665, 0.05836, 0.6653, 0.05933, 0.665, 0.05926, 0.665, 0.0593, 0.6643, 0.05926, 0.6658, 0.05833, 0.6657, 0.05835, 0.6655, 0.05928, 0.6656, 0.05835, 0.6655, 0.05836, 0.6653, 0.05946, 0.6656, 0.05928, 0.6656, 0.05926, 0.665, 0.06019, 0.666, 0.06019, 0.667, 0.05972, 0.667, 0.06019, 0.6673, 0.05975, 0.6673, 0.05975, 0.6672, 0.0596, 0.6671, 0.05963, 0.6669, 0.05972, 0.667, 0.06019, 0.6675, 0.05972, 0.6675, 0.05975, 0.6673, 0.06019, 0.6672, 0.05975, 0.6672, 0.05972, 0.667, 0.05963, 0.6669, 0.05967, 0.6659, 0.05972, 0.666, 0.09429, 0.6661, 0.09423, 0.6678, 0.09273, 0.6678, 0.09437, 0.6678, 0.09423, 0.6678, 0.09429, 0.6661, 0.09429, 0.6688, 0.09261, 0.6688, 0.09262, 0.6685, 0.09234, 0.6684, 0.09259, 0.6678, 0.09273, 0.6678, 0.09422, 0.6695, 0.09273, 0.6695, 0.09261, 0.6688, 0.09429, 0.6685, 0.09262, 0.6685, 0.09273, 0.6678, 0.09457, 0.6684, 0.09429, 0.6685, 0.09423, 0.6678, 0.09259, 0.6678, 0.0925, 0.666, 0.09262, 0.6661, 0.06058, 0.6642, 0.0606, 0.665, 0.05961, 0.665, 0.0607, 0.665, 0.0606, 0.665, 0.06058, 0.6642, 0.06058, 0.6655, 0.05964, 0.6655, 0.05964, 0.6654, 0.05956, 0.6654, 0.05952, 0.665, 0.05961, 0.665, 0.06061, 0.6659, 0.05961, 0.6658, 0.05964, 0.6655, 0.06058, 0.6654, 0.05964, 0.6654, 0.05961, 0.665, 0.06066, 0.6654, 0.06058, 0.6654, 0.0606, 0.665, 0.05952, 0.665, 0.05956, 0.6641, 0.05961, 0.6642, 0.06074, 0.666, 0.06077, 0.667, 0.06034, 0.667, 0.06083, 0.6669, 0.06077, 0.667, 0.06074, 0.666, 0.06079, 0.6673, 0.06034, 0.6673, 0.06034, 0.6672, 0.06077, 0.6675, 0.06034, 0.6675, 0.06034, 0.6673, 0.06079, 0.6672, 0.06034, 0.6672, 0.06034, 0.667, 0.06091, 0.6671, 0.06079, 0.6672, 0.06077, 0.667, 0.09519, 0.6712, 0.09519, 0.6653, 0.1015, 0.6653])
me_mesh_031.materials.append(mat_bigpalette)
me_mesh_031.use_remesh_fix_poles = True
me_mesh_031.use_remesh_preserve_attributes = False
me_mesh_031.use_mirror_vertex_groups = False
me_mesh_031.update()
me_mesh_031.normals_split_custom_set([tuple(v) for v in zip(*[iter([5.28e-09, -0.9582, 0.286, 1.105e-08, -0.9582, 0.286, 5.766e-09, -0.9582, 0.286, 0.0, 0.1509, 0.9885, 0.0, 0.1509, 0.9885, 0.0, 0.1509, 0.9885, 0.9885, 0.1509, -1.244e-08, 0.9885, 0.1509, -1.244e-08, 0.9885, 0.1509, -1.244e-08, 0.0, 0.1509, -0.9885, 0.0, 0.1509, -0.9885, 0.0, 0.1509, -0.9885, -0.9885, 0.1509, -1.244e-08, -0.9885, 0.1509, -1.244e-08, -0.9885, 0.1509, -1.244e-08, 0.0, 0.02835, 0.9996, 0.0, 0.02835, 0.9996, 0.0, 0.02835, 0.9996, 0.9999, 0.01444, 0.0, 0.9999, 0.01444, 0.0, 0.9999, 0.01444, 0.0, 0.0, -0.02835, -0.9996, 0.0, -0.02835, -0.9996, 0.0, -0.02835, -0.9996, -0.9999, -0.01444, 0.0, -0.9999, -0.01444, 0.0, -0.9999, -0.01444, 0.0, 0.0, -0.02961, 0.9996, 0.0, -0.02961, 0.9996, 0.0, -0.02961, 0.9996, 0.9999, -0.01508, 0.0, 0.9999, -0.01508, 0.0, 0.9999, -0.01508, 0.0, 0.0, 0.02961, -0.9996, 0.0, 0.02961, -0.9996, 0.0, 0.02961, -0.9996, -0.9999, 0.01508, 0.0, -0.9999, 0.01508, 0.0, -0.9999, 0.01508, 0.0, 0.0, 0.0415, 0.9991, 0.0, 0.0415, 0.9991, 0.0, 0.0415, 0.9991, 0.9991, 0.0415, 0.0, 0.9991, 0.0415, 0.0, 0.9991, 0.0415, 0.0, 0.0, 0.1029, -0.9947, 0.0, 0.1029, -0.9947, 0.0, 0.1029, -0.9947, -0.9991, 0.0415, 0.0, -0.9991, 0.0415, 0.0, -0.9991, 0.0415, 0.0, 0.0, 1.123e-07, 1.0, 0.0, 5.22e-08, 1.0, 0.0, 1.123e-07, 1.0, 0.9999, -0.01626, 0.0, 0.9999, -0.01626, 0.0, 0.9999, -0.01626, 0.0, 0.0, -0.03617, -0.9993, 0.0, -0.03617, -0.9993, 0.0, -0.03617, -0.9993, -0.9999, 0.01626, 0.0, -0.9999, 0.01626, 0.0, -0.9999, 0.01626, 0.0, 0.0, 5.22e-08, 1.0, 0.0, 0.0, 1.0, 0.0, 5.516e-08, 1.0, 0.9761, -0.2175, 0.0, 0.9761, -0.2175, 0.0, 0.9761, -0.2175, 0.0, 0.0, 0.07258, -0.9974, 0.0, 0.07258, -0.9974, 0.0, 0.07258, -0.9974, -0.9973, -0.07318, 0.0, -0.9973, -0.07318, 0.0, -0.9973, -0.07318, 0.0, 0.0, 0.2074, 0.9783, 0.0, 0.2074, 0.9783, 0.0, 0.2074, 0.9783, 0.9867, 0.1626, -0.008471, 0.9855, 0.1699, -0.0001561, 0.9868, 0.1618, -0.009458, 0.0, 0.1219, -0.9925, 0.0, 0.1219, -0.9925, 0.0, 0.1219, -0.9925, -1.0, 6.821e-07, 0.0, -1.0, 6.821e-07, 0.0, -1.0, 6.821e-07, 0.0, 0.0, 0.01507, 0.9999, 0.0, 0.01507, 0.9999, 0.0, 0.01507, 0.9999, 1.0, 0.0, 0.0, 1.0, -3.927e-08, 0.0, 1.0, -7.922e-09, 0.0, 0.0, -0.02993, -0.9996, 0.0, -0.02993, -0.9996, 0.0, -0.02993, -0.9996, -1.0, -2.651e-07, 0.0, -1.0, -1.818e-09, 0.0, -1.0, -1.991e-07, 0.0, 0.0, -0.09616, 0.9954, 0.0, -0.09616, 0.9954, 0.0, -0.09616, 0.9954, 1.0, -3.927e-08, 0.0, 1.0, -9.017e-08, 0.0, 1.0, -9.417e-08, 0.0, 0.0, 0.1885, -0.9821, 0.0, 0.1885, -0.9821, 0.0, 0.1885, -0.9821, -1.0, 0.0, 0.0, -1.0, 0.0, 0.0, -1.0, -1.818e-09, 0.0, 0.0, 0.04436, 0.999, 0.0, 0.04436, 0.999, 0.0, 0.04436, 0.999, 0.999, 0.04449, -0.002084, 0.9989, 0.04583, -0.0002351, 0.999, 0.04425, -0.002408, 0.0, 0.046, -0.9989, 0.0, 0.046, -0.9989, 0.0, 0.046, -0.9989, -0.9989, 0.046, -7.042e-09, -0.9989, 0.046, -7.042e-09, -0.9989, 0.046, -7.042e-09, 0.0, -0.01186, 0.9999, 0.0, -0.01186, 0.9999, 0.0, -0.01186, 0.9999, 0.9999, -0.01237, 0.0006733, 0.9999, -0.01222, 0.001459, 0.9999, -0.01203, 0.002386, 0.0, -0.01238, -0.9999, 0.0, -0.01238, -0.9999, 0.0, -0.01238, -0.9999, -0.9999, -0.01203, 0.002433, -0.9999, -0.01223, 0.001412, -0.9999, -0.01237, 0.0006733, 0.0, 0.04802, 0.9988, 0.0, 0.04802, 0.9988, 0.0, 0.04802, 0.9988, 0.9987, 0.04918, -0.01266, 0.9987, 0.04901, -0.01284, 0.9988, 0.04755, -0.01434, 0.0, 0.04857, -0.9988, 0.0, 0.04857, -0.9988, 0.0, 0.04857, -0.9988, -0.9987, 0.04918, -0.01266, -0.9987, 0.04918, -0.01266, -0.9987, 0.04918, -0.01266, -1.0, 0.0, 0.0, -1.0, 0.0, 0.0, -1.0, 0.0, 0.0, 1.0, 0.0, 0.0, 1.0, 0.0, 0.0, 1.0, 0.0, 0.0, 0.08483, 0.0, 0.9964, 0.08483, 0.0, 0.9964, 0.08483, 0.0, 0.9964, 0.08483, -0.9964, 0.0, 0.08483, -0.9964, 0.0, 0.08483, -0.9964, 0.0, 0.08483, 0.0, -0.9964, 0.08483, 0.0, -0.9964, 0.08483, 0.0, -0.9964, 0.08483, 0.9964, 0.0, 0.08483, 0.9964, 0.0, 0.08483, 0.9964, 0.0, 0.0, 0.0, 1.0, -5.968e-07, 0.0, 1.0, 2.548e-09, 0.0, 1.0, 8.243e-08, -1.0, 0.0, 9.95e-07, -1.0, 0.0, 8.243e-08, -1.0, 0.0, 0.0, 0.0, -1.0, -1.234e-08, 0.0, -1.0, -2.522e-09, 0.0, -1.0, -8.243e-08, 1.0, 0.0, -8.243e-08, 1.0, 0.0, -8.243e-08, 1.0, 0.0, -5.968e-07, 0.0, 1.0, -7.785e-07, 0.0, 1.0, -1.886e-07, 0.0, 1.0, 9.95e-07, -1.0, 0.0, 1.908e-06, -1.0, 0.0, 9.95e-07, -1.0, 0.0, -1.234e-08, 0.0, -1.0, 1.735e-07, 0.0, -1.0, 1.398e-07, 0.0, -1.0, -0.2912, 0.9567, 0.0, -0.2912, 0.9567, 0.0, -0.2912, 0.9567, 0.0, 0.0, 0.02237, -0.9997, 0.0, 0.02237, -0.9997, 0.0, 0.02237, -0.9997, 9.257e-07, -0.9335, 0.3585, 4.879e-07, -0.9335, 0.3585, 4.875e-07, -0.9335, 0.3585, 0.9959, -0.002035, 0.09092, 0.9958, -0.001402, 0.09132, 0.9958, -0.001272, 0.09141, 0.0, 0.9769, -0.2137, 0.0, 0.9769, -0.2137, 0.0, 0.9769, -0.2137, -0.9958, -0.001402, 0.09132, -0.9958, -0.001272, 0.09141, -0.9958, -0.0005713, 0.09185, 0.0, -0.9562, 0.2929, 1.661e-07, -0.9562, 0.2929, 1.629e-08, -0.9562, 0.2929, 1.0, 2.974e-08, 0.0, 1.0, 5.607e-07, 0.0, 1.0, 0.0, 0.0, 0.0, 0.9493, -0.3144, 0.0, 0.9493, -0.3144, 0.0, 0.9493, -0.3144, -1.0, -1.225e-06, 0.0, -1.0, 3.451e-07, 0.0, -1.0, -1.096e-06, 0.0, 1.661e-07, -0.9562, 0.2929, 2.652e-08, -0.9562, 0.2929, 1.61e-07, -0.9562, 0.2929, 1.0, 6.656e-07, 0.0, 1.0, 9.746e-07, 0.0, 1.0, 5.607e-07, 0.0, 0.0, 0.966, -0.2587, 0.0, 0.966, -0.2587, 0.0, 0.966, -0.2587, -1.0, 3.451e-07, 0.0, -1.0, 1.027e-07, 0.0, -1.0, 5.146e-07, 0.0, 3.995e-07, 0.02237, -0.9997, 4.808e-07, 0.02237, -0.9997, 8.803e-07, 0.02237, -0.9997, 8.694e-07, -0.9118, 0.4107, 5.878e-07, -0.9118, 0.4107, 6.839e-07, -0.9118, 0.4107, 0.9859, -0.003742, 0.1672, 0.9859, -0.003366, 0.1676, 0.9859, -0.003465, 0.1675, 0.0, 0.9886, -0.1503, 4.642e-07, 0.9886, -0.1503, 2.696e-07, 0.9886, -0.1503, -0.9859, -0.003366, 0.1676, -0.9859, -0.003465, 0.1675, -0.9858, -0.003046, 0.1679, 3.046e-07, -0.9562, 0.2929, 1.232e-08, -0.9562, 0.2929, 2.8e-07, -0.9562, 0.2929, 1.0, 1.4e-06, 0.0, 1.0, 4.595e-09, 0.0, 1.0, 1.496e-06, 0.0, 7.709e-07, 0.9538, -0.3004, 6.312e-08, 0.9538, -0.3004, 7.078e-07, 0.9538, -0.3004, -1.0, 0.0, 0.0, -1.0, -4.663e-07, 0.0, -1.0, 0.0, 0.0, 1.232e-08, -0.9562, 0.2929, 0.0, -0.9562, 0.2929, 0.0, -0.9562, 0.2929, 1.0, -4.344e-08, 0.0, 1.0, 0.0, 0.0, 1.0, 4.595e-09, 0.0, 0.0, 0.9711, -0.2387, 0.0, 0.9711, -0.2387, 0.0, 0.9711, -0.2387, -1.0, -4.663e-07, 0.0, -1.0, 8.079e-07, 0.0, -1.0, -3.638e-07, 0.0, 0.0, 2.154e-07, -1.0, 0.0, 2.198e-07, -1.0, -1.212e-08, 2.223e-07, -1.0, 0.0, -1.077e-07, 1.0, 0.0, -1.123e-07, 1.0, 0.0, -1.099e-07, 1.0, 0.03638, -0.9993, 0.0, 0.03638, -0.9993, -2.756e-06, 0.03638, -0.9993, -1.286e-07, 0.0, 2.268e-07, -1.0, -3.789e-08, 2.198e-07, -1.0, -1.212e-08, 2.223e-07, -1.0, 0.0, -1.123e-07, 1.0, 0.0, -1.099e-07, 1.0, 0.0, -1.123e-07, 1.0, -0.03629, -0.9993, 0.0, -0.03629, -0.9993, 0.0, -0.03629, -0.9993, 0.0, 0.0, 0.0, -1.0, 0.0, 0.0, -1.0, 0.0, 0.0, -1.0, 0.0, 0.0, 1.0, -2.505e-08, 0.0, 1.0, -5.621e-08, 0.0, 1.0, 0.04983, -0.9988, 0.0, 0.04983, -0.9988, 0.0, 0.04983, -0.9988, 0.0, 0.03614, 0.9993, 0.0, 0.03614, 0.9993, 0.0, 0.03614, 0.9993, 0.0, 4.07e-08, 0.0, -1.0, -2.846e-08, 0.0, -1.0, 1.669e-08, 0.0, -1.0, -2.505e-08, 0.0, 1.0, 1.274e-08, 0.0, 1.0, -4.397e-08, 0.0, 1.0, -0.04966, -0.9988, 0.0, -0.04966, -0.9988, 0.0, -0.04966, -0.9988, 0.0, -0.0458, 0.999, 0.0, -0.0458, 0.999, 0.0, -0.0458, 0.999, 0.0, 0.01332, 0.9999, 0.0, 0.01332, 0.9999, 0.0, 0.01332, 0.9999, 0.0, -2.846e-08, 0.0, -1.0, 5.257e-08, 0.0, -1.0, 5.313e-08, 0.0, -1.0, 1.274e-08, 0.0, 1.0, 1.502e-08, 0.0, 1.0, 3.5e-08, 0.0, 1.0, 0.03835, -0.9993, 0.0, 0.03835, -0.9993, 0.0, 0.03835, -0.9993, 0.0, 0.0, 1.119e-07, -1.0, 0.0, 1.119e-07, -1.0, 0.0, 1.119e-07, -1.0, 0.0, -2.238e-07, 1.0, 4.727e-09, -2.187e-07, 1.0, 9.312e-09, -2.204e-07, 1.0, 0.01696, 0.9999, 0.0, 0.01696, 0.9999, 0.0, 0.01696, 0.9999, 0.0, 0.0, 1.085e-07, -1.0, 0.0, 1.108e-07, -1.0, 0.0, 1.092e-07, -1.0, 4.727e-09, -2.187e-07, 1.0, -7.187e-09, -2.216e-07, 1.0, 7.569e-09, -2.181e-07, 1.0, -0.03063, 0.9995, 0.0, -0.03063, 0.9995, 0.0, -0.03063, 0.9995, 0.0, 3.867e-07, 0.0, -1.0, 1.171e-07, 0.0, -1.0, 1.234e-07, 0.0, -1.0, 0.0, -1.077e-07, 1.0, 0.0, -1.094e-07, 1.0, 0.0, -1.095e-07, 1.0, 0.04655, -0.9989, 0.0, 0.04655, -0.9989, 0.0, 0.04655, -0.9989, 0.0, 0.0, 0.0, -1.0, -3.103e-08, 0.0, -1.0, 1.234e-07, 0.0, -1.0, 0.0, -1.094e-07, 1.0, 0.0, -1.111e-07, 1.0, 0.0, -1.104e-07, 1.0, 0.005016, -1.0, 0.0, 0.005016, -1.0, 0.0, 0.005016, -1.0, 0.0, -3.103e-08, 0.0, -1.0, 7.186e-09, 0.0, -1.0, -3.895e-08, 0.0, -1.0, 0.0, -1.111e-07, 1.0, 0.0, -1.1e-07, 1.0, 0.0, -1.101e-07, 1.0, -0.05414, -0.9985, 0.0, -0.05414, -0.9985, 0.0, -0.05414, -0.9985, 0.0, 0.0, 3.151e-07, -1.0, 0.0, 3.151e-07, -1.0, 0.0, 3.151e-07, -1.0, 0.0, -1.05e-07, 1.0, 1.599e-08, -1.017e-07, 1.0, 1.901e-08, -1.035e-07, 1.0, 0.03475, 0.9994, 0.0, 0.03475, 0.9994, -1.588e-06, 0.03475, 0.9994, -8.661e-08, 0.0, 3.028e-07, -1.0, 0.0, 3.094e-07, -1.0, 0.0, 3.062e-07, -1.0, 1.599e-08, -1.017e-07, 1.0, -3.725e-08, -1.031e-07, 1.0, 9.619e-09, -1.019e-07, 1.0, -0.02624, 0.9997, 0.0, -0.02624, 0.9997, 0.0, -0.02624, 0.9997, 0.0, 0.0, 0.0, -1.0, 0.0, 0.0, -1.0, 0.0, 0.0, -1.0, 0.0, 0.0, 1.0, 0.0, 0.0, 1.0, 0.0, 0.0, 1.0, 0.0, -1.0, 0.0, 0.0, -1.0, 0.0, 0.0, -1.0, 0.0, 0.0, 1.0, 0.0, 0.0, 1.0, 0.0, 0.0, 1.0, 0.0, 0.0, 0.9619, -0.2735, 0.0, 0.9619, -0.2735, 0.0, 0.9619, -0.2735, -0.01493, -0.2992, -0.9541, -0.01493, -0.2992, -0.9541, -0.01493, -0.2992, -0.9541, -0.9968, 0.02055, 0.07694, -0.9968, 0.02055, 0.07694, -0.9968, 0.02055, 0.07694, 0.0, 0.9984, -0.05707, 0.0, 0.9984, -0.05707, 0.0, 0.9984, -0.05707, -0.9982, -0.02743, -0.05374, -0.9982, -0.02743, -0.05374, -0.9982, -0.02743, -0.05374, 0.0, 0.9814, -0.1922, 0.0, 0.9814, -0.1922, 0.0, 0.9814, -0.1922, 1.0, 0.003186, 0.002937, 1.0, 0.003186, 0.002937, 1.0, 0.003186, 0.002937, 0.0, -0.3873, -0.922, 0.0, -0.3873, -0.922, 0.0, -0.3873, -0.922, -7.537e-08, 0.9349, -0.3549, -7.537e-08, 0.9349, -0.3549, -7.537e-08, 0.9349, -0.3549, 0.9958, -0.03292, -0.08569, 0.9958, -0.03292, -0.08569, 0.9958, -0.03292, -0.08569, 0.0, 0.9715, -0.2369, 0.0, 0.9715, -0.2369, 0.0, 0.9715, -0.2369, 0.9985, 0.04021, 0.0371, 0.9985, 0.04021, 0.0371, 0.9985, 0.04021, 0.0371, 0.0, -0.301, -0.9536, 0.0, -0.301, -0.9536, 0.0, -0.301, -0.9536, -1.0, -0.002029, -0.004032, -1.0, -0.001741, -0.004169, -1.0, -0.001371, -0.004344, -0.01603, 0.9894, -0.1445, -0.01603, 0.9894, -0.1445, -0.01603, 0.9894, -0.1445, 0.9902, -0.08034, -0.1143, 0.9902, -0.08034, -0.1143, 0.9902, -0.08034, -0.1143, -0.9971, -0.04343, -0.06177, -0.9971, -0.04343, -0.06177, -0.9971, -0.04343, -0.06177, 0.0, 0.9814, -0.1922, 0.0, 0.9814, -0.1922, 0.0, 0.9814, -0.1922, 0.9986, 0.03839, 0.03542, 0.9986, 0.03839, 0.03542, 0.9986, 0.03839, 0.03542, 0.0, -0.376, -0.9266, 0.0, -0.376, -0.9266, 0.0, -0.376, -0.9266, -1.0, 1.308e-07, 0.0, -1.0, 0.0001302, 0.0002969, -1.0, 0.0, 0.0, 0.0, 0.9687, -0.2482, 0.0, 0.9687, -0.2482, 0.0, 0.9687, -0.2482, 0.9783, 0.2047, -0.03268, 0.9783, 0.2045, -0.03323, 0.9783, 0.2047, -0.0327, -1.0, -6.368e-05, -0.0001394, -1.0, -0.002565, -0.00583, -1.0, 0.0001302, 0.0002969, 5.162e-07, 0.9642, -0.2651, 2.384e-07, 0.9642, -0.2651, 2.778e-07, 0.9642, -0.2651, -1.109e-07, -0.5795, -0.815, -1.109e-07, -0.5795, -0.815, -1.109e-07, -0.5795, -0.815, -0.9994, -0.02162, -0.02686, -0.9994, -0.02053, -0.02738, -0.9994, -0.01973, -0.02775, 0.0, 0.9882, -0.1531, 0.0, 0.9882, -0.1531, 0.0, 0.9882, -0.1531, -1.0, 0.0, 0.0, -1.0, 0.0, 0.0, -1.0, 0.0, 0.0, 5.046e-07, 0.9735, -0.2287, 5.046e-07, 0.9735, -0.2287, 5.046e-07, 0.9735, -0.2287, 0.9993, -0.02764, -0.0255, 0.9993, -0.02764, -0.0255, 0.9993, -0.02764, -0.0255, -5.838e-08, -0.2254, -0.9743, -8.87e-09, -0.2254, -0.9743, -6.725e-08, -0.2254, -0.9743, -0.998, 0.02272, 0.0595, -0.9979, 0.01707, 0.06278, -0.9978, 0.01482, 0.06409, 1.709e-07, 0.9868, -0.1622, 8.877e-08, 0.9868, -0.1622, 0.0, 0.9868, -0.1622, 0.9982, 0.02392, 0.05498, 0.9982, 0.02392, 0.05498, 0.9982, 0.02392, 0.05498, -0.9982, -0.02385, -0.05482, -0.9982, -0.02385, -0.05482, -0.9982, -0.02385, -0.05482, 4.505e-07, 0.9634, -0.2682, 4.505e-07, 0.9634, -0.2682, 4.505e-07, 0.9634, -0.2682, 0.9982, -0.04381, -0.04042, 0.9982, -0.04381, -0.04042, 0.9982, -0.04381, -0.04042, -0.04999, -0.2223, -0.9737, -0.04999, -0.2223, -0.9737, -0.04999, -0.2223, -0.9737, -0.04366, 0.9953, -0.0866, -0.04366, 0.9953, -0.0866, -0.04366, 0.9953, -0.0866, 0.9983, 0.03211, 0.04959, 0.9983, 0.03211, 0.04959, 0.9983, 0.03211, 0.04959, -1.089e-07, 0.9725, -0.2327, -7.802e-08, 0.9725, -0.2327, -3.083e-08, 0.9725, -0.2327, 0.0, -0.3435, -0.9391, 0.0, -0.3435, -0.9391, 0.0, -0.3435, -0.9391, -0.9925, -0.04191, -0.1146, -0.9925, -0.04191, -0.1146, -0.9925, -0.04191, -0.1146, 0.0, -0.9274, 0.3741, 0.0, -0.9274, 0.3741, 0.0, -0.9274, 0.3741, 0.0, 0.9967, -0.08112, 0.0, 0.9967, -0.08112, 0.0, 0.9967, -0.08112, -1.0, 0.0, 0.0, -1.0, 0.0, 0.0, -1.0, 0.0, 0.0, -3.695e-08, 0.969, -0.2471, -3.695e-08, 0.969, -0.2471, -3.695e-08, 0.969, -0.2471, 0.9991, -0.03142, -0.02899, 0.9991, -0.03142, -0.02899, 0.9991, -0.03142, -0.02899, 0.0, -0.2837, -0.9589, 0.0, -0.2837, -0.9589, 0.0, -0.2837, -0.9589, -0.9856, 0.04798, 0.1621, -0.9856, 0.04798, 0.1621, -0.9856, 0.04798, 0.1621, 0.0, -0.9586, 0.2846, 0.0, -0.9586, 0.2846, 0.0, -0.9586, 0.2846, 0.0, 0.9977, -0.06832, 0.0, 0.9977, -0.06832, 0.0, 0.9977, -0.06832, 0.9955, 0.05357, 0.0779, 0.9955, 0.05357, 0.0779, 0.9955, 0.05357, 0.0779, -0.9976, -0.03915, -0.05693, -0.9976, -0.03915, -0.05693, -0.9976, -0.03915, -0.05693, 0.0, 0.9777, -0.2101, 0.0, 0.9777, -0.2101, 0.0, 0.9777, -0.2101, 0.9994, 0.0258, 0.0238, 0.9994, 0.0258, 0.0238, 0.9994, 0.0258, 0.0238, 0.0, -0.4878, -0.873, 0.0, -0.4878, -0.873, 0.0, -0.4878, -0.873, -0.9958, -0.04111, -0.08241, -0.9958, -0.0436, -0.08093, -0.9958, -0.04482, -0.0802, 0.0, -0.9746, 0.2239, 0.0, -0.9746, 0.2239, 0.0, -0.9746, 0.2239, 0.01397, 0.9646, -0.2635, 0.01397, 0.9646, -0.2635, 0.01397, 0.9646, -0.2635, 0.9974, -0.03144, -0.06543, 0.9974, -0.03243, -0.06493, 0.9974, -0.03438, -0.06394, -1.0, -1.183e-06, 0.0, -1.0, -1.183e-06, 0.0, -1.0, -1.183e-06, 0.0, 0.0, 0.9682, -0.2503, 0.0, 0.9682, -0.2503, 0.0, 0.9682, -0.2503, 1.0, 0.006526, 0.006018, 1.0, 0.006526, 0.006018, 1.0, 0.006526, 0.006018, 0.0, -0.3017, -0.9534, 0.0, -0.3017, -0.9534, 0.0, -0.3017, -0.9534, 0.0, -0.9641, 0.2654, 0.0, -0.9641, 0.2654, 0.0, -0.9641, 0.2654, 0.0, 0.9993, 0.03734, 0.0, 0.9993, 0.03734, 0.0, 0.9993, 0.03734, 0.9947, 0.05758, 0.08528, 0.9947, 0.05758, 0.08528, 0.9947, 0.05758, 0.08528, 0.0, 0.9545, -0.2984, -6.141e-09, 0.9545, -0.2984, -5.595e-09, 0.9545, -0.2984, 5.766e-09, -0.9582, 0.286, 0.0, -0.9582, 0.286, 5.28e-09, -0.9582, 0.286, 0.0, 0.1509, 0.9885, 0.0, 0.1509, 0.9885, 0.0, 0.1509, 0.9885, 0.9885, 0.1509, 0.0, 0.9885, 0.1509, 0.0, 0.9885, 0.1509, 0.0, 0.0, 0.1509, -0.9885, 0.0, 0.1509, -0.9885, 0.0, 0.1509, -0.9885, -0.9885, 0.1509, 0.0, -0.9885, 0.1509, 0.0, -0.9885, 0.1509, 0.0, 0.0, 0.02835, 0.9996, 0.0, 0.02835, 0.9996, 0.0, 0.02835, 0.9996, 0.9999, 0.01444, 0.0, 0.9999, 0.01444, 0.0, 0.9999, 0.01444, 0.0, 0.0, -0.02835, -0.9996, 0.0, -0.02835, -0.9996, 0.0, -0.02835, -0.9996, -0.9999, -0.01444, 0.0, -0.9999, -0.01444, 0.0, -0.9999, -0.01444, 0.0, 0.0, -0.02961, 0.9996, 0.0, -0.02961, 0.9996, 0.0, -0.02961, 0.9996, 0.9999, -0.01508, 0.0, 0.9999, -0.01508, 0.0, 0.9999, -0.01508, 0.0, 0.0, 0.02961, -0.9996, 0.0, 0.02961, -0.9996, 0.0, 0.02961, -0.9996, -0.9999, 0.01508, 0.0, -0.9999, 0.01508, 0.0, -0.9999, 0.01508, 0.0, 0.0, 0.0415, 0.9991, 0.0, 0.0415, 0.9991, 0.0, 0.0415, 0.9991, 0.9991, 0.0415, 0.0, 0.9991, 0.0415, 0.0, 0.9991, 0.0415, 0.0, 0.0, 0.1029, -0.9947, 0.0, 0.1029, -0.9947, 0.0, 0.1029, -0.9947, -0.9991, 0.0415, 0.0, -0.9991, 0.0415, 0.0, -0.9991, 0.0415, 0.0, 0.0, 5.22e-08, 1.0, 0.0, 5.516e-08, 1.0, 0.0, 1.123e-07, 1.0, 0.9999, -0.01626, 0.0, 0.9999, -0.01626, 0.0, 0.9999, -0.01626, 0.0, 0.0, -0.03617, -0.9993, 0.0, -0.03617, -0.9993, 0.0, -0.03617, -0.9993, -0.9999, 0.01626, 0.0, -0.9999, 0.01626, 0.0, -0.9999, 0.01626, 0.0, 0.0, 0.0, 1.0, 0.0, 0.0, 1.0, 0.0, 5.516e-08, 1.0, 0.9761, -0.2175, 0.0, 0.9761, -0.2175, 0.0, 0.9761, -0.2175, 0.0, 0.0, 0.07258, -0.9974, 0.0, 0.07258, -0.9974, 0.0, 0.07258, -0.9974, -0.9973, -0.07318, 0.0, -0.9973, -0.07318, 0.0, -0.9973, -0.07318, 0.0, 0.0, 0.2074, 0.9783, 0.0, 0.2074, 0.9783, 0.0, 0.2074, 0.9783, 0.9867, 0.1626, -0.008471, 0.9854, 0.17, -2.1e-08, 0.9855, 0.1699, -0.0001561, 0.0, 0.1219, -0.9925, 0.0, 0.1219, -0.9925, 0.0, 0.1219, -0.9925, -1.0, -4.873e-07, 0.0, -1.0, -2.651e-07, 0.0, -1.0, -1.991e-07, 0.0, 0.0, 0.01507, 0.9999, 0.0, 0.01507, 0.9999, 0.0, 0.01507, 0.9999, 1.0, -3.927e-08, 0.0, 1.0, -9.417e-08, 0.0, 1.0, -7.922e-09, 0.0, 0.0, -0.02993, -0.9996, 0.0, -0.02993, -0.9996, 0.0, -0.02993, -0.9996, -1.0, -2.651e-07, 0.0, -1.0, 0.0, 0.0, -1.0, -1.818e-09, 0.0, 0.0, -0.09616, 0.9954, 0.0, -0.09616, 0.9954, 0.0, -0.09616, 0.9954, 1.0, -9.017e-08, 0.0, 1.0, -2.02e-07, 0.0, 1.0, -9.417e-08, 0.0, 0.0, 0.1885, -0.9821, 0.0, 0.1885, -0.9821, 0.0, 0.1885, -0.9821, -1.0, -8.08e-07, 0.0, -1.0, -8.08e-07, 0.0, -1.0, -8.08e-07, 0.0, 0.0, 0.04436, 0.999, 0.0, 0.04436, 0.999, 0.0, 0.04436, 0.999, 0.999, 0.04449, -0.002084, 0.9989, 0.046, -7.042e-09, 0.9989, 0.04583, -0.0002351, 0.0, 0.046, -0.9989, 0.0, 0.046, -0.9989, 0.0, 0.046, -0.9989, -0.999, 0.04425, -0.002408, -0.999, 0.04425, -0.002408, -0.999, 0.04425, -0.002408, 0.0, -0.01186, 0.9999, 0.0, -0.01186, 0.9999, 0.0, -0.01186, 0.9999, 0.9999, -0.01222, 0.001459, 0.9999, -0.0119, 0.003064, 0.9999, -0.01203, 0.002386, 0.0, -0.01238, -0.9999, 0.0, -0.01238, -0.9999, 0.0, -0.01238, -0.9999, -0.9999, -0.01203, 0.002433, -0.9999, -0.0119, 0.003064, -0.9999, -0.01223, 0.001412, 0.0, 0.04802, 0.9988, 0.0, 0.04802, 0.9988, 0.0, 0.04802, 0.9988, 0.9987, 0.04901, -0.01284, 0.9988, 0.04731, -0.01459, 0.9988, 0.04755, -0.01434, 0.0, 0.04857, -0.9988, 0.0, 0.04857, -0.9988, 0.0, 0.04857, -0.9988, -0.9988, 0.04731, -0.01459, -0.9988, 0.04731, -0.01459, -0.9988, 0.04731, -0.01459, -1.0, 0.0, 0.0, -1.0, 0.0, 0.0, -1.0, 0.0, 0.0, 1.0, 0.0, 0.0, 1.0, 0.0, 0.0, 1.0, 0.0, 0.0, 0.08483, 0.0, 0.9964, 0.08483, 0.0, 0.9964, 0.08483, 0.0, 0.9964, 0.08483, -0.9964, 0.0, 0.08483, -0.9964, 0.0, 0.08483, -0.9964, 0.0, 0.08483, 0.0, -0.9964, 0.08483, 0.0, -0.9964, 0.08483, 0.0, -0.9964, 0.08483, 0.9964, 0.0, 0.08483, 0.9964, 0.0, 0.08483, 0.9964, 0.0, -5.968e-07, 0.0, 1.0, -1.886e-07, 0.0, 1.0, 2.548e-09, 0.0, 1.0, 9.95e-07, -1.0, 0.0, 9.95e-07, -1.0, 0.0, 8.243e-08, -1.0, 0.0, -1.234e-08, 0.0, -1.0, 1.398e-07, 0.0, -1.0, -2.522e-09, 0.0, -1.0, -8.243e-08, 1.0, 0.0, -8.243e-08, 1.0, 0.0, -8.243e-08, 1.0, 0.0, -7.785e-07, 0.0, 1.0, 0.0, 0.0, 1.0, -1.886e-07, 0.0, 1.0, 1.908e-06, -1.0, 0.0, 1.908e-06, -1.0, 0.0, 9.95e-07, -1.0, 0.0, 1.735e-07, 0.0, -1.0, 4.5e-07, 0.0, -1.0, 1.398e-07, 0.0, -1.0, -0.2912, 0.9567, 0.0, -0.2912, 0.9567, 0.0, -0.2912, 0.9567, 0.0, 0.0, 0.02237, -0.9997, 0.0, 0.02237, -0.9997, 0.0, 0.02237, -0.9997, 4.879e-07, -0.9335, 0.3585, 0.0, -0.9335, 0.3585, 4.875e-07, -0.9335, 0.3585, 0.9958, -0.001402, 0.09132, 0.9958, -0.00057, 0.09185, 0.9958, -0.001272, 0.09141, 0.0, 0.9769, -0.2137, 0.0, 0.9769, -0.2137, 0.0, 0.9769, -0.2137, -0.9958, -0.001402, 0.09132, -0.9959, -0.002033, 0.09092, -0.9958, -0.001272, 0.09141, 1.661e-07, -0.9562, 0.2929, 1.61e-07, -0.9562, 0.2929, 1.629e-08, -0.9562, 0.2929, 1.0, 2.974e-08, 0.0, 1.0, 6.656e-07, 0.0, 1.0, 5.607e-07, 0.0, 0.0, 0.9493, -0.3144, 0.0, 0.9493, -0.3144, 0.0, 0.9493, -0.3144, -1.0, 3.451e-07, 0.0, -1.0, 5.146e-07, 0.0, -1.0, -1.096e-06, 0.0, 2.652e-08, -0.9562, 0.2929, 0.0, -0.9562, 0.2929, 1.61e-07, -0.9562, 0.2929, 1.0, -8.359e-07, 0.0, 1.0, -8.359e-07, 0.0, 1.0, -8.359e-07, 0.0, 0.0, 0.966, -0.2587, 0.0, 0.966, -0.2587, 0.0, 0.966, -0.2587, -1.0, 1.027e-07, 0.0, -1.0, 0.0, 0.0, -1.0, 5.146e-07, 0.0, 3.995e-07, 0.02237, -0.9997, 0.0, 0.02237, -0.9997, 4.808e-07, 0.02237, -0.9997, 5.878e-07, -0.9118, 0.4107, 3.627e-07, -0.9118, 0.4107, 6.839e-07, -0.9118, 0.4107, 0.9859, -0.003366, 0.1676, 0.9858, -0.003046, 0.1679, 0.9859, -0.003465, 0.1675, 4.642e-07, 0.9886, -0.1503, 7.976e-07, 0.9886, -0.1503, 2.696e-07, 0.9886, -0.1503, -0.9859, -0.003366, 0.1676, -0.9859, -0.003741, 0.1672, -0.9859, -0.003465, 0.1675, 1.232e-08, -0.9562, 0.2929, 0.0, -0.9562, 0.2929, 2.8e-07, -0.9562, 0.2929, 1.0, 1.4e-06, 0.0, 1.0, -4.344e-08, 0.0, 1.0, 4.595e-09, 0.0, 6.312e-08, 0.9538, -0.3004, 0.0, 0.9538, -0.3004, 7.078e-07, 0.9538, -0.3004, -1.0, -4.663e-07, 0.0, -1.0, -3.638e-07, 0.0, -1.0, 0.0, 0.0, 0.0, -0.9562, 0.2929, 0.0, -0.9562, 0.2929, 0.0, -0.9562, 0.2929, 1.0, 4.052e-07, 0.0, 1.0, 4.052e-07, 0.0, 1.0, 4.052e-07, 0.0, 0.0, 0.9711, -0.2387, 0.0, 0.9711, -0.2387, 0.0, 0.9711, -0.2387, -1.0, 8.079e-07, 0.0, -1.0, 1.297e-06, 0.0, -1.0, -3.638e-07, 0.0, 0.0, 2.198e-07, -1.0, 0.0, 2.268e-07, -1.0, -1.212e-08, 2.223e-07, -1.0, 0.0, -1.123e-07, 1.0, 0.0, -1.123e-07, 1.0, 0.0, -1.099e-07, 1.0, 0.03638, -0.9993, -2.756e-06, 0.03638, -0.9993, -2.885e-06, 0.03638, -0.9993, -1.286e-07, -3.789e-08, 2.198e-07, -1.0, -6.128e-08, 2.154e-07, -1.0, -1.212e-08, 2.223e-07, -1.0, 0.0, -1.099e-07, 1.0, 0.0, -1.077e-07, 1.0, 0.0, -1.123e-07, 1.0, -0.03629, -0.9993, 0.0, -0.03629, -0.9993, 0.0, -0.03629, -0.9993, 0.0, 2.433e-07, 0.0, -1.0, 4.07e-08, 0.0, -1.0, 1.669e-08, 0.0, -1.0, -2.505e-08, 0.0, 1.0, -4.397e-08, 0.0, 1.0, -5.621e-08, 0.0, 1.0, 0.04983, -0.9988, 0.0, 0.04983, -0.9988, 0.0, 0.04983, -0.9988, 0.0, 0.03614, 0.9993, 0.0, 0.03614, 0.9993, 0.0, 0.03614, 0.9993, 0.0, -2.846e-08, 0.0, -1.0, 5.313e-08, 0.0, -1.0, 1.669e-08, 0.0, -1.0, 1.274e-08, 0.0, 1.0, 3.5e-08, 0.0, 1.0, -4.397e-08, 0.0, 1.0, -0.04966, -0.9988, 0.0, -0.04966, -0.9988, 0.0, -0.04966, -0.9988, 0.0, -0.0458, 0.999, 0.0, -0.0458, 0.999, 0.0, -0.0458, 0.999, 0.0, 0.01332, 0.9999, 0.0, 0.01332, 0.9999, 0.0, 0.01332, 0.9999, 0.0, 5.257e-08, 0.0, -1.0, 1.517e-07, 0.0, -1.0, 5.313e-08, 0.0, -1.0, 1.502e-08, 0.0, 1.0, 4.334e-08, 0.0, 1.0, 3.5e-08, 0.0, 1.0, 0.03835, -0.9993, 0.0, 0.03835, -0.9993, 0.0, 0.03835, -0.9993, 0.0, 0.0, 1.085e-07, -1.0, 0.0, 1.085e-07, -1.0, 0.0, 1.092e-07, -1.0, 4.727e-09, -2.187e-07, 1.0, 7.569e-09, -2.181e-07, 1.0, 9.312e-09, -2.204e-07, 1.0, 0.01696, 0.9999, 0.0, 0.01696, 0.9999, 0.0, 0.01696, 0.9999, 0.0, 0.0, 1.108e-07, -1.0, 0.0, 1.119e-07, -1.0, 0.0, 1.092e-07, -1.0, -7.187e-09, -2.216e-07, 1.0, -1.061e-08, -2.238e-07, 1.0, 7.569e-09, -2.181e-07, 1.0, -0.03063, 0.9995, 0.0, -0.03063, 0.9995, 0.0, -0.03063, 0.9995, 0.0, 1.171e-07, 0.0, -1.0, 0.0, 0.0, -1.0, 1.234e-07, 0.0, -1.0, 0.0, -1.094e-07, 1.0, 0.0, -1.104e-07, 1.0, 0.0, -1.095e-07, 1.0, 0.04655, -0.9989, 0.0, 0.04655, -0.9989, 0.0, 0.04655, -0.9989, 0.0, -3.103e-08, 0.0, -1.0, -3.895e-08, 0.0, -1.0, 1.234e-07, 0.0, -1.0, 0.0, -1.111e-07, 1.0, 0.0, -1.101e-07, 1.0, 0.0, -1.104e-07, 1.0, 0.005016, -1.0, 0.0, 0.005016, -1.0, 0.0, 0.005016, -1.0, 0.0, 7.186e-09, 0.0, -1.0, 2.067e-08, 0.0, -1.0, -3.895e-08, 0.0, -1.0, 0.0, -1.1e-07, 1.0, 0.0, -1.077e-07, 1.0, 0.0, -1.101e-07, 1.0, -0.05414, -0.9985, 0.0, -0.05414, -0.9985, 0.0, -0.05414, -0.9985, 0.0, 0.0, 3.028e-07, -1.0, 0.0, 3.028e-07, -1.0, 0.0, 3.062e-07, -1.0, 1.599e-08, -1.017e-07, 1.0, 9.619e-09, -1.019e-07, 1.0, 1.901e-08, -1.035e-07, 1.0, 0.03475, 0.9994, -1.588e-06, 0.03475, 0.9994, -1.674e-06, 0.03475, 0.9994, -8.661e-08, 0.0, 3.094e-07, -1.0, 0.0, 3.151e-07, -1.0, 0.0, 3.062e-07, -1.0, -3.725e-08, -1.031e-07, 1.0, -6.954e-08, -1.05e-07, 1.0, 9.619e-09, -1.019e-07, 1.0, -0.02624, 0.9997, 0.0, -0.02624, 0.9997, 0.0, -0.02624, 0.9997, 0.0, 0.0, 0.0, -1.0, 0.0, 0.0, -1.0, 0.0, 0.0, -1.0, 0.0, 0.0, 1.0, 0.0, 0.0, 1.0, 0.0, 0.0, 1.0, 0.0, -1.0, 0.0, 0.0, -1.0, 0.0, 0.0, -1.0, 0.0, 0.0, 1.0, 0.0, 0.0, 1.0, 0.0, 0.0, 1.0, 0.0, 0.0, 0.9619, -0.2735, 0.0, 0.9619, -0.2735, 0.0, 0.9619, -0.2735, 0.0, -0.2581, -0.9661, 0.0, -0.2581, -0.9661, 0.0, -0.2581, -0.9661, -0.9969, 0.0356, 0.06976, -0.9969, 0.0356, 0.06976, -0.9969, 0.0356, 0.06976, 0.04983, 0.9988, 0.002611, 0.04983, 0.9988, 0.002611, 0.04983, 0.9988, 0.002611, -0.998, -0.04697, -0.04333, -0.998, -0.04697, -0.04333, -0.998, -0.04697, -0.04333, 0.0, 0.9814, -0.1922, 0.0, 0.9814, -0.1922, 0.0, 0.9814, -0.1922, 1.0, 0.001397, 0.003641, 1.0, 0.001397, 0.003641, 1.0, 0.001397, 0.003641, 0.0, -0.3873, -0.922, 0.0, -0.3873, -0.922, 0.0, -0.3873, -0.922, 0.0, 0.9349, -0.3549, 0.0, 0.9349, -0.3549, 0.0, 0.9349, -0.3549, 0.9969, -0.06249, -0.04688, 0.9969, -0.06249, -0.04688, 0.9969, -0.06249, -0.04688, -0.02194, 0.98, -0.1977, -0.02194, 0.98, -0.1977, -0.02194, 0.98, -0.1977, 0.9987, 0.02896, 0.0412, 0.9987, 0.02896, 0.0412, 0.9987, 0.02896, 0.0412, 0.0, -0.301, -0.9536, 0.0, -0.301, -0.9536, 0.0, -0.301, -0.9536, -1.0, -0.002029, -0.004032, -1.0, -0.002634, -0.003746, -1.0, -0.001741, -0.004169, 0.0, 0.9932, -0.1166, 0.0, 0.9932, -0.1166, 0.0, 0.9932, -0.1166, 0.9896, -0.04325, -0.137, 0.9896, -0.04325, -0.137, 0.9896, -0.04325, -0.137, -0.9967, -0.05921, -0.05463, -0.9967, -0.05921, -0.05463, -0.9967, -0.05921, -0.05463, 0.0, 0.9814, -0.1922, 0.0, 0.9814, -0.1922, 0.0, 0.9814, -0.1922, 0.9783, 0.2047, -0.03268, 0.9783, 0.2047, -0.0327, 0.9782, 0.2049, -0.0322, 0.01206, -0.2773, -0.9607, 0.01206, -0.2773, -0.9607, 0.01206, -0.2773, -0.9607, -1.0, 1.308e-07, 0.0, -1.0, -6.368e-05, -0.0001394, -1.0, 0.0001302, 0.0002969, 0.0, 0.9687, -0.2482, 0.0, 0.9687, -0.2482, 0.0, 0.9687, -0.2482, 0.9934, 0.04327, 0.1067, 0.9934, 0.04327, 0.1067, 0.9934, 0.04327, 0.1067, -1.0, -0.005182, -0.004783, -1.0, -0.005182, -0.004783, -1.0, -0.005182, -0.004783, 2.384e-07, 0.9642, -0.2651, 0.0, 0.9642, -0.2651, 2.778e-07, 0.9642, -0.2651, -1.109e-07, -0.5795, -0.815, -1.109e-07, -0.5795, -0.815, -1.109e-07, -0.5795, -0.815, -0.9994, -0.02162, -0.02686, -0.9994, -0.02241, -0.02649, -0.9994, -0.02053, -0.02738, -1.594e-08, 0.9882, -0.1531, -1.594e-08, 0.9882, -0.1531, -1.594e-08, 0.9882, -0.1531, -1.0, 6.129e-07, 0.0, -1.0, 6.129e-07, 0.0, -1.0, 6.129e-07, 0.0, 0.0, 0.9735, -0.2287, 0.0, 0.9735, -0.2287, 0.0, 0.9735, -0.2287, 0.9994, -0.01364, -0.03136, 0.9994, -0.01364, -0.03136, 0.9994, -0.01364, -0.03136, -5.838e-08, -0.2254, -0.9743, 0.0, -0.2254, -0.9743, -8.87e-09, -0.2254, -0.9743, -0.998, 0.02272, 0.0595, -0.998, 0.02524, 0.05803, -0.9979, 0.01707, 0.06278, 1.709e-07, 0.9868, -0.1622, 2.528e-07, 0.9868, -0.1622, 8.877e-08, 0.9868, -0.1622, 0.9981, 0.01405, 0.06072, 0.9981, 0.01405, 0.06072, 0.9981, 0.01405, 0.06072, -0.9978, -0.04831, -0.04457, -0.9978, -0.04831, -0.04457, -0.9978, -0.04831, -0.04457, 0.0158, 0.9589, -0.2835, 0.0158, 0.9589, -0.2835, 0.0158, 0.9589, -0.2835, 0.9985, -0.02999, -0.04632, 0.9985, -0.02999, -0.04632, 0.9985, -0.02999, -0.04632, -0.05547, -0.2565, -0.9649, -0.05547, -0.2565, -0.9649, -0.05547, -0.2565, -0.9649, -0.02954, 0.9984, -0.0473, -0.02954, 0.9984, -0.0473, -0.02954, 0.9984, -0.0473, 0.9983, 0.01311, 0.0574, 0.9983, 0.01311, 0.0574, 0.9983, 0.01311, 0.0574, -7.802e-08, 0.9725, -0.2327, 0.0, 0.9725, -0.2327, -3.083e-08, 0.9725, -0.2327, 0.0, -0.3435, -0.9391, 0.0, -0.3435, -0.9391, 0.0, -0.3435, -0.9391, -0.9933, -0.05345, -0.1027, -0.9933, -0.05345, -0.1027, -0.9933, -0.05345, -0.1027, 0.0, -0.9274, 0.3741, 0.0, -0.9274, 0.3741, 0.0, -0.9274, 0.3741, 0.0, 0.9967, -0.08112, 0.0, 0.9967, -0.08112, 0.0, 0.9967, -0.08112, -1.0, 7.911e-07, 0.0, -1.0, 7.911e-07, 0.0, -1.0, 7.911e-07, 0.0, 0.0, 0.969, -0.2471, 0.0, 0.969, -0.2471, 0.0, 0.969, -0.2471, 0.9992, -0.02217, -0.03224, 0.9992, -0.02217, -0.03224, 0.9992, -0.02217, -0.03224, 0.0, -0.2837, -0.9589, 0.0, -0.2837, -0.9589, 0.0, -0.2837, -0.9589, -0.9862, 0.09388, 0.1365, -0.9862, 0.09388, 0.1365, -0.9862, 0.09388, 0.1365, 0.0, -0.9586, 0.2846, 0.0, -0.9586, 0.2846, 0.0, -0.9586, 0.2846, 0.0, 0.9977, -0.06832, 0.0, 0.9977, -0.06832, 0.0, 0.9977, -0.06832, 0.9953, 0.02739, 0.09257, 0.9953, 0.02739, 0.09257, 0.9953, 0.02739, 0.09257, -0.9971, -0.05548, -0.05118, -0.9971, -0.05548, -0.05118, -0.9971, -0.05548, -0.05118, 0.01181, 0.9748, -0.2228, 0.01181, 0.9748, -0.2228, 0.01181, 0.9748, -0.2228, 0.9995, 0.01354, 0.02819, 0.9995, 0.01354, 0.02819, 0.9995, 0.01354, 0.02819, 0.0, -0.4878, -0.873, 0.0, -0.4878, -0.873, 0.0, -0.4878, -0.873, -0.9958, -0.04111, -0.08241, -0.9957, -0.03993, -0.08311, -0.9958, -0.0436, -0.08093, -0.0135, -0.9669, 0.2547, -0.0135, -0.9669, 0.2547, -0.0135, -0.9669, 0.2547, 0.0, 0.9541, -0.2994, 0.0, 0.9541, -0.2994, 0.0, 0.9541, -0.2994, 0.9974, -0.03243, -0.06493, 0.9974, -0.03543, -0.06341, 0.9974, -0.03438, -0.06394, -1.0, 1.387e-06, 0.0, -1.0, 1.387e-06, 0.0, -1.0, 1.387e-06, 0.0, 0.0, 0.9682, -0.2503, 0.0, 0.9682, -0.2503, 0.0, 0.9682, -0.2503, 1.0, 0.004521, 0.006696, 1.0, 0.004521, 0.006696, 1.0, 0.004521, 0.006696, 0.0, -0.3017, -0.9534, 0.0, -0.3017, -0.9534, 0.0, -0.3017, -0.9534, 0.0, -0.9641, 0.2654, 0.0, -0.9641, 0.2654, 0.0, -0.9641, 0.2654, 0.0, 0.9993, 0.03735, 0.0, 0.9993, 0.03735, 0.0, 0.9993, 0.03735, 0.9942, 0.03259, 0.103, 0.9942, 0.03259, 0.103, 0.9942, 0.03259, 0.103, -6.141e-09, 0.9545, -0.2984, -1.174e-08, 0.9545, -0.2984, -5.595e-09, 0.9545, -0.2984])] * 3)])

# ---- objects
ob_light = bpy.data.objects.new('Light', light_light)
ob_camera = bpy.data.objects.new('Camera', cam_camera)
ob_anopy = bpy.data.objects.new('Сanopy', me_mesh_031)

# ---- transforms, parenting, visibility, modifiers, constraints
ob_light.location = (4.076, 1.005, 5.904)
ob_light.rotation_euler = (0.6503, 0.05522, 1.866)
ob_light.lock_rotations_4d = False
ob_light.empty_display_type = 'ARROWS'
ob_light.color = (0.0, 0.0, 0.0, 0.0)
ob_light.lineart.crease_threshold = 0.0
ob_camera.location = (7.359, -6.926, 4.958)
ob_camera.rotation_euler = (1.109, 0.0, 0.8149)
ob_camera.lock_rotations_4d = False
ob_camera.empty_display_type = 'ARROWS'
ob_camera.color = (0.0, 0.0, 0.0, 0.0)
ob_camera.display_type = 'WIRE'
ob_camera.lineart.crease_threshold = 0.0
ob_anopy.location = (0.0, 0.0, 0.0)
ob_anopy.rotation_euler = (1.571, -0.0, 0.0)
ob_anopy.scale = (0.01, 0.01, 0.01)
ob_anopy.color = (0.8, 0.8, 0.8, 1.0)
ob_anopy.lineart.crease_threshold = 0.0

# ---- collection membership
col_collection.objects.link(ob_light)
col_collection.objects.link(ob_camera)
col_collection.objects.link(ob_anopy)

# ---- scene / render settings (as saved in the file)
scene.camera = ob_camera
scene.frame_start = 1; scene.frame_end = 250; scene.frame_set(1)
scene.render.engine = 'BLENDER_EEVEE_NEXT'
scene.render.fps = 30
scene.cycles.use_denoising = False
scene.cycles.samples = 128
scene.cycles.sampling_pattern = 'TABULATED_SOBOL'
scene.cycles.use_adaptive_sampling = False
scene.cycles.use_light_tree = False
scene.view_settings.view_transform = 'Filmic'
bpy.context.view_layer.update()
